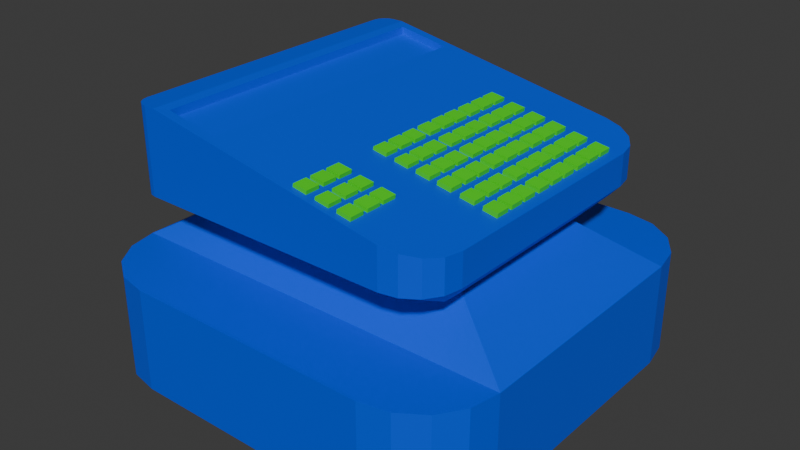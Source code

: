 # Source: RashCegister.blend  (saved by Blender 4.3.32; exported with 4.5.12 LTS)
import bpy
from mathutils import Matrix  # noqa: F401  (used for matrix-valued properties, if any)

bpy.ops.wm.read_factory_settings(use_empty=True)
scene = bpy.context.scene
scene.name = 'Scene'

# ---- collections
col_collection = bpy.data.collections.new('Collection'); scene.collection.children.link(col_collection)

# ---- materials (node trees are filled in below, after node groups)
mat_redgster = bpy.data.materials.new('Redgster')
mat_keys = bpy.data.materials.new('Keys')

# ---- material node trees
mat_redgster.use_nodes = True; mat_redgster.node_tree.nodes.clear()
_N = mat_redgster.node_tree.nodes; _L = mat_redgster.node_tree.links
n0 = _N.new('ShaderNodeBsdfPrincipled'); n0.name = 'Principled BSDF'; n0.location = (10, 300)
n0.inputs[0].default_value = (0.0, 0.08278, 0.8001, 1.0)
n1 = _N.new('ShaderNodeOutputMaterial'); n1.name = 'Material Output'; n1.location = (300, 300)
_L.new(n0.outputs[0], n1.inputs[0])
n1.is_active_output = True
mat_keys.use_nodes = True; mat_keys.node_tree.nodes.clear()
_N = mat_keys.node_tree.nodes; _L = mat_keys.node_tree.links
n0 = _N.new('ShaderNodeBsdfPrincipled'); n0.name = 'Principled BSDF'; n0.location = (10, 300)
n0.inputs[0].default_value = (0.04632, 0.8001, 0.0, 1.0)
n1 = _N.new('ShaderNodeOutputMaterial'); n1.name = 'Material Output'; n1.location = (300, 300)
_L.new(n0.outputs[0], n1.inputs[0])
n1.is_active_output = True

# ---- world
world_world = bpy.data.worlds.new('World'); scene.world = world_world
world_world.use_nodes = True; world_world.node_tree.nodes.clear()
_N = world_world.node_tree.nodes; _L = world_world.node_tree.links
n0 = _N.new('ShaderNodeOutputWorld'); n0.name = 'World Output'; n0.location = (300, 300)
n1 = _N.new('ShaderNodeBackground'); n1.name = 'Background'; n1.location = (10, 300)
n1.inputs[0].default_value = (0.05088, 0.05088, 0.05088, 1.0)
_L.new(n1.outputs[0], n0.inputs[0])
n0.is_active_output = True
world_world.color = (0.05088, 0.05088, 0.05088)
world_world.sun_shadow_jitter_overblur = 0.0

# ---- meshes
me_cube_002 = bpy.data.meshes.new('Cube.002')
me_cube_002.from_pydata([(-0.6212, -1.0, -0.09126), (-1.0, -0.6212, -0.09126), (-0.7661, -0.9712, -0.09126), (-0.889, -0.889, -0.09126), (-0.9712, -0.7661, -0.09126), (-1.0, -0.6212, 0.4219), (-0.6212, -1.0, 0.4219), (-0.9712, -0.7661, 0.4219), (-0.889, -0.889, 0.4219), (-0.7661, -0.9712, 0.4219), (-1.0, 0.6212, -0.09126), (-0.6212, 1.0, -0.09126), (-0.9712, 0.7661, -0.09126), (-0.889, 0.889, -0.09126), (-0.7661, 0.9712, -0.09126), (-0.6212, 1.0, 0.4219), (-1.0, 0.6212, 0.4219), (-0.7661, 0.9712, 0.4219), (-0.889, 0.889, 0.4219), (-0.9712, 0.7661, 0.4219), (1.0, -0.6212, -0.09126), (0.6212, -1.0, -0.09126), (0.9712, -0.7661, -0.09126), (0.889, -0.889, -0.09126), (0.7661, -0.9712, -0.09126), (0.6212, -1.0, 0.4219), (1.0, -0.6212, 0.4219), (0.7661, -0.9712, 0.4219), (0.889, -0.889, 0.4219), (0.9712, -0.7661, 0.4219), (0.6212, 1.0, -0.09126), (1.0, 0.6212, -0.09126), (0.7661, 0.9712, -0.09126), (0.889, 0.889, -0.09126), (0.9712, 0.7661, -0.09126), (1.0, 0.6212, 0.4219), (0.6212, 1.0, 0.4219), (0.9712, 0.7661, 0.4219), (0.889, 0.889, 0.4219), (0.7661, 0.9712, 0.4219), (-0.6536, -0.406, 0.6261), (-0.6536, 0.406, 0.6261), (0.6536, -0.406, 0.6261), (0.6536, 0.406, 0.6261), (0.1106, -0.2309, 1.063), (0.09972, -0.2309, 0.9925), (0.1106, -0.3027, 1.063), (0.09972, -0.3027, 0.9925), (-0.5218, 1.0, -0.09126), (-0.5218, -1.0, -0.09126), (-0.5218, -1.0, 0.4219), (-0.5218, 1.0, 0.4219), (-0.6436, -0.9712, 0.4219), (-0.7469, -0.889, 0.4219), (-0.8158, -0.7661, 0.4219), (-0.8401, -0.6212, 0.4219), (-0.8401, 0.6212, 0.4219), (-0.8158, 0.7661, 0.4219), (-0.7469, 0.889, 0.4219), (-0.6436, 0.9712, 0.4219), (-0.6436, 0.9712, -0.09126), (-0.7469, 0.889, -0.09126), (-0.8158, 0.7661, -0.09126), (-0.8401, 0.6212, -0.09126), (-0.8401, -0.6212, -0.09126), (-0.8158, -0.7661, -0.09126), (-0.7469, -0.889, -0.09126), (-0.6436, -0.9712, -0.09126), (-0.549, -0.406, 0.6261), (-0.549, 0.406, 0.6261), (-0.6561, -0.8008, 0.7666), (-0.6561, 0.8008, 0.7666), (-0.6095, -0.7536, 1.176), (-0.6095, 0.7536, 1.176), (0.04967, 1.0, -0.09126), (0.06126, -0.9712, 0.4219), (0.07109, -0.889, 0.4219), (0.07766, -0.7661, 0.4219), (0.07997, -0.6212, 0.4219), (0.07997, 0.6212, 0.4219), (0.07766, 0.7661, 0.4219), (0.07109, 0.889, 0.4219), (0.06126, 0.9712, 0.4219), (0.06126, 0.9712, -0.09126), (0.07109, 0.889, -0.09126), (0.07766, 0.7661, -0.09126), (0.07997, 0.6212, -0.09126), (0.07997, -0.6212, -0.09126), (0.07766, -0.7661, -0.09126), (0.07109, -0.889, -0.09126), (0.06126, -0.9712, -0.09126), (0.05226, -0.406, 0.6261), (0.05226, 0.406, 0.6261), (0.06245, -0.8008, 0.7666), (0.06245, 0.8008, 0.7666), (0.06245, -0.8008, 1.055), (0.06245, 0.8008, 1.055), (0.04967, -1.0, -0.09126), (0.04967, -1.0, 0.4219), (0.04967, 1.0, 0.4219), (-0.2361, -1.0, -0.09126), (-0.2361, -1.0, 0.4219), (-0.2361, 1.0, 0.4219), (-0.2361, 1.0, -0.09126), (-0.2912, -0.9712, 0.4219), (-0.3379, -0.889, 0.4219), (-0.3691, -0.7661, 0.4219), (-0.3801, -0.6212, 0.4219), (-0.3801, 0.6212, 0.4219), (-0.3691, 0.7661, 0.4219), (-0.3379, 0.889, 0.4219), (-0.2912, 0.9712, 0.4219), (-0.2912, 0.9712, -0.09126), (-0.3379, 0.889, -0.09126), (-0.3691, 0.7661, -0.09126), (-0.3801, 0.6212, -0.09126), (-0.3801, -0.6212, -0.09126), (-0.3691, -0.7661, -0.09126), (-0.3379, -0.889, -0.09126), (-0.2912, -0.9712, -0.09126), (-0.2484, -0.406, 0.6261), (-0.2484, 0.406, 0.6261), (-0.2968, -0.8008, 0.7666), (-0.2968, 0.8008, 0.7666), (-0.3433, -0.7536, 1.128), (-0.3433, 0.7536, 1.128), (-0.6561, -0.8008, 1.185), (-0.6561, 0.8008, 1.185), (-0.2968, -0.8008, 1.12), (-0.2968, 0.8008, 1.12), (-0.6095, -0.7536, 1.138), (-0.6095, 0.7536, 1.138), (-0.3433, -0.7536, 1.09), (-0.3433, 0.7536, 1.09), (0.09972, -0.7679, 0.9925), (0.1106, -0.7679, 1.063), (0.09972, -0.6961, 0.9925), (0.1106, -0.6961, 1.063), (0.1707, -0.7679, 0.9816), (0.1816, -0.7679, 1.053), (0.1707, -0.6961, 0.9816), (0.1816, -0.6961, 1.053), (0.09972, -0.673, 0.9925), (0.1106, -0.673, 1.063), (0.09972, -0.6012, 0.9925), (0.1106, -0.6012, 1.063), (0.1707, -0.673, 0.9816), (0.1816, -0.673, 1.053), (0.1707, -0.6012, 0.9816), (0.1816, -0.6012, 1.053), (0.09972, -0.5833, 0.9925), (0.1106, -0.5833, 1.063), (0.09972, -0.5115, 0.9925), (0.1106, -0.5115, 1.063), (0.1707, -0.5833, 0.9816), (0.1816, -0.5833, 1.053), (0.1707, -0.5115, 0.9816), (0.1816, -0.5115, 1.053), (0.295, -0.5115, 1.032), (0.2841, -0.5115, 0.9605), (0.295, -0.5833, 1.032), (0.2841, -0.5833, 0.9605), (0.224, -0.5115, 1.042), (0.2131, -0.5115, 0.9714), (0.224, -0.5833, 1.042), (0.2131, -0.5833, 0.9714), (0.295, -0.6012, 1.032), (0.2841, -0.6012, 0.9605), (0.295, -0.673, 1.032), (0.2841, -0.673, 0.9605), (0.224, -0.6012, 1.042), (0.2131, -0.6012, 0.9714), (0.224, -0.673, 1.042), (0.2131, -0.673, 0.9714), (0.295, -0.6961, 1.032), (0.2841, -0.6961, 0.9605), (0.295, -0.7679, 1.032), (0.2841, -0.7679, 0.9605), (0.224, -0.6961, 1.042), (0.2131, -0.6961, 0.9714), (0.224, -0.7679, 1.042), (0.2131, -0.7679, 0.9714), (0.4058, -0.5115, 1.013), (0.3949, -0.5115, 0.9421), (0.4058, -0.5833, 1.013), (0.3949, -0.5833, 0.9421), (0.3348, -0.5115, 1.024), (0.3239, -0.5115, 0.953), (0.3348, -0.5833, 1.024), (0.3239, -0.5833, 0.953), (0.4058, -0.6012, 1.013), (0.3949, -0.6012, 0.9421), (0.4058, -0.673, 1.013), (0.3949, -0.673, 0.9421), (0.3348, -0.6012, 1.024), (0.3239, -0.6012, 0.953), (0.3348, -0.673, 1.024), (0.3239, -0.673, 0.953), (0.4058, -0.6961, 1.013), (0.3949, -0.6961, 0.9421), (0.4058, -0.7679, 1.013), (0.3949, -0.7679, 0.9421), (0.3348, -0.6961, 1.024), (0.3239, -0.6961, 0.953), (0.3348, -0.7679, 1.024), (0.3239, -0.7679, 0.953), (0.7809, -0.5787, 0.7666), (0.5588, -0.8008, 0.7666), (0.7163, -0.6006, 0.6953), (0.764, -0.6637, 0.7666), (0.7159, -0.7358, 0.7666), (0.6438, -0.7839, 0.7666), (0.5588, 0.8008, 0.7666), (0.7809, 0.5787, 0.7666), (0.7163, 0.6006, 0.6953), (0.6438, 0.7839, 0.7666), (0.7159, 0.7358, 0.7666), (0.764, 0.6637, 0.7666), (0.5588, -0.8008, 0.965), (0.7809, -0.5787, 0.9249), (0.6438, -0.7839, 0.9497), (0.7159, -0.7358, 0.9366), (0.764, -0.6637, 0.9279), (0.7809, 0.5787, 0.9249), (0.5588, 0.8008, 0.965), (0.764, 0.6637, 0.9279), (0.7159, 0.7358, 0.9366), (0.6438, 0.7839, 0.9497), (-0.7112, -0.8008, 0.7666), (-0.7809, -0.7311, 0.7666), (-0.7607, -0.7379, 0.7442), (-0.7379, -0.7955, 0.7666), (-0.7605, -0.7804, 0.7666), (-0.7756, -0.7578, 0.7666), (-0.7809, 0.7311, 0.7666), (-0.7112, 0.8008, 0.7666), (-0.7607, 0.7379, 0.7442), (-0.7756, 0.7578, 0.7666), (-0.7605, 0.7804, 0.7666), (-0.7379, 0.7955, 0.7666), (-0.7809, -0.7311, 1.185), (-0.7112, -0.8008, 1.185), (-0.7756, -0.7578, 1.185), (-0.7605, -0.7804, 1.185), (-0.7379, -0.7955, 1.185), (-0.7112, 0.8008, 1.185), (-0.7809, 0.7311, 1.185), (-0.7379, 0.7955, 1.185), (-0.7605, 0.7804, 1.185), (-0.7756, 0.7578, 1.185), (0.1707, -0.3027, 0.9816), (0.1816, -0.3027, 1.053), (0.1707, -0.2309, 0.9816), (0.1816, -0.2309, 1.053), (0.09972, -0.2078, 0.9925), (0.1106, -0.2078, 1.063), (0.09972, -0.136, 0.9925), (0.1106, -0.136, 1.063), (0.1707, -0.2078, 0.9816), (0.1816, -0.2078, 1.053), (0.1707, -0.136, 0.9816), (0.1816, -0.136, 1.053), (0.09972, -0.118, 0.9925), (0.1106, -0.118, 1.063), (0.09972, -0.04622, 0.9925), (0.1106, -0.04622, 1.063), (0.1707, -0.118, 0.9816), (0.1816, -0.118, 1.053), (0.1707, -0.04622, 0.9816), (0.1816, -0.04622, 1.053), (0.295, -0.04622, 1.032), (0.2841, -0.04622, 0.9605), (0.295, -0.118, 1.032), (0.2841, -0.118, 0.9605), (0.224, -0.04622, 1.042), (0.2131, -0.04622, 0.9714), (0.224, -0.118, 1.042), (0.2131, -0.118, 0.9714), (0.295, -0.136, 1.032), (0.2841, -0.136, 0.9605), (0.295, -0.2078, 1.032), (0.2841, -0.2078, 0.9605), (0.224, -0.136, 1.042), (0.2131, -0.136, 0.9714), (0.224, -0.2078, 1.042), (0.2131, -0.2078, 0.9714), (0.295, -0.2309, 1.032), (0.2841, -0.2309, 0.9605), (0.295, -0.3027, 1.032), (0.2841, -0.3027, 0.9605), (0.224, -0.2309, 1.042), (0.2131, -0.2309, 0.9714), (0.224, -0.3027, 1.042), (0.2131, -0.3027, 0.9714), (0.4058, -0.04622, 1.013), (0.3949, -0.04622, 0.9421), (0.4058, -0.118, 1.013), (0.3949, -0.118, 0.9421), (0.3348, -0.04622, 1.024), (0.3239, -0.04622, 0.953), (0.3348, -0.118, 1.024), (0.3239, -0.118, 0.953), (0.4058, -0.136, 1.013), (0.3949, -0.136, 0.9421), (0.4058, -0.2078, 1.013), (0.3949, -0.2078, 0.9421), (0.3348, -0.136, 1.024), (0.3239, -0.136, 0.953), (0.3348, -0.2078, 1.024), (0.3239, -0.2078, 0.953), (0.4058, -0.2309, 1.013), (0.3949, -0.2309, 0.9421), (0.4058, -0.3027, 1.013), (0.3949, -0.3027, 0.9421), (0.3348, -0.2309, 1.024), (0.3239, -0.2309, 0.953), (0.3348, -0.3027, 1.024), (0.3239, -0.3027, 0.953), (0.1106, 0.05715, 1.063), (0.09972, 0.05715, 0.9925), (0.1106, -0.01464, 1.063), (0.09972, -0.01464, 0.9925), (0.1707, -0.01464, 0.9816), (0.1816, -0.01464, 1.053), (0.1707, 0.05715, 0.9816), (0.1816, 0.05715, 1.053), (0.09972, 0.08025, 0.9925), (0.1106, 0.08025, 1.063), (0.09972, 0.152, 0.9925), (0.1106, 0.152, 1.063), (0.1707, 0.08025, 0.9816), (0.1816, 0.08025, 1.053), (0.1707, 0.152, 0.9816), (0.1816, 0.152, 1.053), (0.09972, 0.17, 0.9925), (0.1106, 0.17, 1.063), (0.09972, 0.2418, 0.9925), (0.1106, 0.2418, 1.063), (0.1707, 0.17, 0.9816), (0.1816, 0.17, 1.053), (0.1707, 0.2418, 0.9816), (0.1816, 0.2418, 1.053), (0.295, 0.2418, 1.032), (0.2841, 0.2418, 0.9605), (0.295, 0.17, 1.032), (0.2841, 0.17, 0.9605), (0.224, 0.2418, 1.042), (0.2131, 0.2418, 0.9714), (0.224, 0.17, 1.042), (0.2131, 0.17, 0.9714), (0.295, 0.152, 1.032), (0.2841, 0.152, 0.9605), (0.295, 0.08025, 1.032), (0.2841, 0.08025, 0.9605), (0.224, 0.152, 1.042), (0.2131, 0.152, 0.9714), (0.224, 0.08025, 1.042), (0.2131, 0.08025, 0.9714), (0.295, 0.05715, 1.032), (0.2841, 0.05715, 0.9605), (0.295, -0.01464, 1.032), (0.2841, -0.01464, 0.9605), (0.224, 0.05715, 1.042), (0.2131, 0.05715, 0.9714), (0.224, -0.01464, 1.042), (0.2131, -0.01464, 0.9714), (0.4058, 0.2418, 1.013), (0.3949, 0.2418, 0.9421), (0.4058, 0.17, 1.013), (0.3949, 0.17, 0.9421), (0.3348, 0.2418, 1.024), (0.3239, 0.2418, 0.953), (0.3348, 0.17, 1.024), (0.3239, 0.17, 0.953), (0.4058, 0.152, 1.013), (0.3949, 0.152, 0.9421), (0.4058, 0.08025, 1.013), (0.3949, 0.08025, 0.9421), (0.3348, 0.152, 1.024), (0.3239, 0.152, 0.953), (0.3348, 0.08025, 1.024), (0.3239, 0.08025, 0.953), (0.4058, 0.05715, 1.013), (0.3949, 0.05715, 0.9421), (0.4058, -0.01464, 1.013), (0.3949, -0.01464, 0.9421), (0.3348, 0.05715, 1.024), (0.3239, 0.05715, 0.953), (0.3348, -0.01464, 1.024), (0.3239, -0.01464, 0.953), (0.4429, -0.2309, 1.007), (0.432, -0.2309, 0.9356), (0.4429, -0.3027, 1.007), (0.432, -0.3027, 0.9356), (0.503, -0.3027, 0.9247), (0.5139, -0.3027, 0.9956), (0.503, -0.2309, 0.9247), (0.5139, -0.2309, 0.9956), (0.432, -0.2078, 0.9356), (0.4429, -0.2078, 1.007), (0.432, -0.136, 0.9356), (0.4429, -0.136, 1.007), (0.503, -0.2078, 0.9247), (0.5139, -0.2078, 0.9956), (0.503, -0.136, 0.9247), (0.5139, -0.136, 0.9956), (0.432, -0.118, 0.9356), (0.4429, -0.118, 1.007), (0.432, -0.04622, 0.9356), (0.4429, -0.04622, 1.007), (0.503, -0.118, 0.9247), (0.5139, -0.118, 0.9956), (0.503, -0.04622, 0.9247), (0.5139, -0.04622, 0.9956), (0.6273, -0.04622, 0.9745), (0.6164, -0.04622, 0.9036), (0.6273, -0.118, 0.9745), (0.6164, -0.118, 0.9036), (0.5563, -0.04622, 0.9854), (0.5455, -0.04622, 0.9145), (0.5563, -0.118, 0.9854), (0.5455, -0.118, 0.9145), (0.6273, -0.136, 0.9745), (0.6164, -0.136, 0.9036), (0.6273, -0.2078, 0.9745), (0.6164, -0.2078, 0.9036), (0.5563, -0.136, 0.9854), (0.5455, -0.136, 0.9145), (0.5563, -0.2078, 0.9854), (0.5455, -0.2078, 0.9145), (0.6273, -0.2309, 0.9745), (0.6164, -0.2309, 0.9036), (0.6273, -0.3027, 0.9745), (0.6164, -0.3027, 0.9036), (0.5563, -0.2309, 0.9854), (0.5455, -0.2309, 0.9145), (0.5563, -0.3027, 0.9854), (0.5455, -0.3027, 0.9145), (0.7381, -0.04622, 0.9561), (0.7272, -0.04622, 0.8851), (0.7381, -0.118, 0.9561), (0.7272, -0.118, 0.8851), (0.6671, -0.04622, 0.967), (0.6562, -0.04622, 0.896), (0.6671, -0.118, 0.967), (0.6562, -0.118, 0.896), (0.7381, -0.136, 0.9561), (0.7272, -0.136, 0.8851), (0.7381, -0.2078, 0.9561), (0.7272, -0.2078, 0.8851), (0.6671, -0.136, 0.967), (0.6562, -0.136, 0.896), (0.6671, -0.2078, 0.967), (0.6562, -0.2078, 0.896), (0.7381, -0.2309, 0.9561), (0.7272, -0.2309, 0.8851), (0.7381, -0.3027, 0.9561), (0.7272, -0.3027, 0.8851), (0.6671, -0.2309, 0.967), (0.6562, -0.2309, 0.896), (0.6671, -0.3027, 0.967), (0.6562, -0.3027, 0.896), (0.4429, 0.05715, 1.007), (0.432, 0.05715, 0.9356), (0.4429, -0.01464, 1.007), (0.432, -0.01464, 0.9356), (0.503, -0.01464, 0.9247), (0.5139, -0.01464, 0.9956), (0.503, 0.05715, 0.9247), (0.5139, 0.05715, 0.9956), (0.432, 0.08025, 0.9356), (0.4429, 0.08025, 1.007), (0.432, 0.152, 0.9356), (0.4429, 0.152, 1.007), (0.503, 0.08025, 0.9247), (0.5139, 0.08025, 0.9956), (0.503, 0.152, 0.9247), (0.5139, 0.152, 0.9956), (0.432, 0.17, 0.9356), (0.4429, 0.17, 1.007), (0.432, 0.2418, 0.9356), (0.4429, 0.2418, 1.007), (0.503, 0.17, 0.9247), (0.5139, 0.17, 0.9956), (0.503, 0.2418, 0.9247), (0.5139, 0.2418, 0.9956), (0.6273, 0.2418, 0.9745), (0.6164, 0.2418, 0.9036), (0.6273, 0.17, 0.9745), (0.6164, 0.17, 0.9036), (0.5563, 0.2418, 0.9854), (0.5455, 0.2418, 0.9145), (0.5563, 0.17, 0.9854), (0.5455, 0.17, 0.9145), (0.6273, 0.152, 0.9745), (0.6164, 0.152, 0.9036), (0.6273, 0.08025, 0.9745), (0.6164, 0.08025, 0.9036), (0.5563, 0.152, 0.9854), (0.5455, 0.152, 0.9145), (0.5563, 0.08025, 0.9854), (0.5455, 0.08025, 0.9145), (0.6273, 0.05715, 0.9745), (0.6164, 0.05715, 0.9036), (0.6273, -0.01464, 0.9745), (0.6164, -0.01464, 0.9036), (0.5563, 0.05715, 0.9854), (0.5455, 0.05715, 0.9145), (0.5563, -0.01464, 0.9854), (0.5455, -0.01464, 0.9145), (0.7381, 0.2418, 0.9561), (0.7272, 0.2418, 0.8851), (0.7381, 0.17, 0.9561), (0.7272, 0.17, 0.8851), (0.6671, 0.2418, 0.967), (0.6562, 0.2418, 0.896), (0.6671, 0.17, 0.967), (0.6562, 0.17, 0.896), (0.7381, 0.152, 0.9561), (0.7272, 0.152, 0.8851), (0.7381, 0.08025, 0.9561), (0.7272, 0.08025, 0.8851), (0.6671, 0.152, 0.967), (0.6562, 0.152, 0.896), (0.6671, 0.08025, 0.967), (0.6562, 0.08025, 0.896), (0.7381, 0.05715, 0.9561), (0.7272, 0.05715, 0.8851), (0.7381, -0.01464, 0.9561), (0.7272, -0.01464, 0.8851), (0.6671, 0.05715, 0.967), (0.6562, 0.05715, 0.896), (0.6671, -0.01464, 0.967), (0.6562, -0.01464, 0.896), (0.1106, 0.342, 1.063), (0.09972, 0.342, 0.9925), (0.1106, 0.2702, 1.063), (0.09972, 0.2702, 0.9925), (0.1707, 0.2702, 0.9816), (0.1816, 0.2702, 1.053), (0.1707, 0.342, 0.9816), (0.1816, 0.342, 1.053), (0.09972, 0.3651, 0.9925), (0.1106, 0.3651, 1.063), (0.09972, 0.4369, 0.9925), (0.1106, 0.4369, 1.063), (0.1707, 0.3651, 0.9816), (0.1816, 0.3651, 1.053), (0.1707, 0.4369, 0.9816), (0.1816, 0.4369, 1.053), (0.09972, 0.4549, 0.9925), (0.1106, 0.4549, 1.063), (0.09972, 0.5266, 0.9925), (0.1106, 0.5266, 1.063), (0.1707, 0.4549, 0.9816), (0.1816, 0.4549, 1.053), (0.1707, 0.5266, 0.9816), (0.1816, 0.5266, 1.053), (0.295, 0.5266, 1.032), (0.2841, 0.5266, 0.9605), (0.295, 0.4549, 1.032), (0.2841, 0.4549, 0.9605), (0.224, 0.5266, 1.042), (0.2131, 0.5266, 0.9714), (0.224, 0.4549, 1.042), (0.2131, 0.4549, 0.9714), (0.295, 0.4369, 1.032), (0.2841, 0.4369, 0.9605), (0.295, 0.3651, 1.032), (0.2841, 0.3651, 0.9605), (0.224, 0.4369, 1.042), (0.2131, 0.4369, 0.9714), (0.224, 0.3651, 1.042), (0.2131, 0.3651, 0.9714), (0.295, 0.342, 1.032), (0.2841, 0.342, 0.9605), (0.295, 0.2702, 1.032), (0.2841, 0.2702, 0.9605), (0.224, 0.342, 1.042), (0.2131, 0.342, 0.9714), (0.224, 0.2702, 1.042), (0.2131, 0.2702, 0.9714), (0.4058, 0.5266, 1.013), (0.3949, 0.5266, 0.9421), (0.4058, 0.4549, 1.013), (0.3949, 0.4549, 0.9421), (0.3348, 0.5266, 1.024), (0.3239, 0.5266, 0.953), (0.3348, 0.4549, 1.024), (0.3239, 0.4549, 0.953), (0.4058, 0.4369, 1.013), (0.3949, 0.4369, 0.9421), (0.4058, 0.3651, 1.013), (0.3949, 0.3651, 0.9421), (0.3348, 0.4369, 1.024), (0.3239, 0.4369, 0.953), (0.3348, 0.3651, 1.024), (0.3239, 0.3651, 0.953), (0.4058, 0.342, 1.013), (0.3949, 0.342, 0.9421), (0.4058, 0.2702, 1.013), (0.3949, 0.2702, 0.9421), (0.3348, 0.342, 1.024), (0.3239, 0.342, 0.953), (0.3348, 0.2702, 1.024), (0.3239, 0.2702, 0.953), (0.4429, 0.342, 1.007), (0.432, 0.342, 0.9356), (0.4429, 0.2702, 1.007), (0.432, 0.2702, 0.9356), (0.503, 0.2702, 0.9247), (0.5139, 0.2702, 0.9956), (0.503, 0.342, 0.9247), (0.5139, 0.342, 0.9956), (0.432, 0.3651, 0.9356), (0.4429, 0.3651, 1.007), (0.432, 0.4369, 0.9356), (0.4429, 0.4369, 1.007), (0.503, 0.3651, 0.9247), (0.5139, 0.3651, 0.9956), (0.503, 0.4369, 0.9247), (0.5139, 0.4369, 0.9956), (0.432, 0.4549, 0.9356), (0.4429, 0.4549, 1.007), (0.432, 0.5266, 0.9356), (0.4429, 0.5266, 1.007), (0.503, 0.4549, 0.9247), (0.5139, 0.4549, 0.9956), (0.503, 0.5266, 0.9247), (0.5139, 0.5266, 0.9956), (0.6273, 0.5266, 0.9745), (0.6164, 0.5266, 0.9036), (0.6273, 0.4549, 0.9745), (0.6164, 0.4549, 0.9036), (0.5563, 0.5266, 0.9854), (0.5455, 0.5266, 0.9145), (0.5563, 0.4549, 0.9854), (0.5455, 0.4549, 0.9145), (0.6273, 0.4369, 0.9745), (0.6164, 0.4369, 0.9036), (0.6273, 0.3651, 0.9745), (0.6164, 0.3651, 0.9036), (0.5563, 0.4369, 0.9854), (0.5455, 0.4369, 0.9145), (0.5563, 0.3651, 0.9854), (0.5455, 0.3651, 0.9145), (0.6273, 0.342, 0.9745), (0.6164, 0.342, 0.9036), (0.6273, 0.2702, 0.9745), (0.6164, 0.2702, 0.9036), (0.5563, 0.342, 0.9854), (0.5455, 0.342, 0.9145), (0.5563, 0.2702, 0.9854), (0.5455, 0.2702, 0.9145), (0.7381, 0.5266, 0.9561), (0.7272, 0.5266, 0.8851), (0.7381, 0.4549, 0.9561), (0.7272, 0.4549, 0.8851), (0.6671, 0.5266, 0.967), (0.6562, 0.5266, 0.896), (0.6671, 0.4549, 0.967), (0.6562, 0.4549, 0.896), (0.7381, 0.4369, 0.9561), (0.7272, 0.4369, 0.8851), (0.7381, 0.3651, 0.9561), (0.7272, 0.3651, 0.8851), (0.6671, 0.4369, 0.967), (0.6562, 0.4369, 0.896), (0.6671, 0.3651, 0.967), (0.6562, 0.3651, 0.896), (0.7381, 0.342, 0.9561), (0.7272, 0.342, 0.8851), (0.7381, 0.2702, 0.9561), (0.7272, 0.2702, 0.8851), (0.6671, 0.342, 0.967), (0.6562, 0.342, 0.896), (0.6671, 0.2702, 0.967), (0.6562, 0.2702, 0.896), (-0.6561, 0.5676, 1.185), (0.06245, 0.5676, 1.055), (-0.2968, 0.5676, 1.12), (-0.6095, 0.5341, 1.176), (-0.3433, 0.5341, 1.128), (-0.6095, 0.5341, 1.138), (-0.3433, 0.5341, 1.09), (0.3106, 0.8008, 0.7666), (0.3106, 0.8008, 1.01), (0.3354, 1.0, -0.09126), (0.4137, -0.9712, 0.4219), (0.4801, -0.889, 0.4219), (0.5244, -0.7661, 0.4219), (0.54, -0.6212, 0.4219), (0.54, 0.6212, 0.4219), (0.5244, 0.7661, 0.4219), (0.4801, 0.889, 0.4219), (0.4137, 0.9712, 0.4219), (0.4137, 0.9712, -0.09126), (0.4801, 0.889, -0.09126), (0.5244, 0.7661, -0.09126), (0.54, 0.6212, -0.09126), (0.54, -0.6212, -0.09126), (0.5244, -0.7661, -0.09126), (0.4801, -0.889, -0.09126), (0.4137, -0.9712, -0.09126), (0.3529, -0.406, 0.6261), (0.3529, 0.406, 0.6261), (0.3354, -1.0, -0.09126), (0.3354, -1.0, 0.4219), (0.3354, 1.0, 0.4219), (0.3106, -0.8008, 0.7666), (0.3106, -0.8008, 1.01), (-0.6561, -0.5568, 1.185), (0.06245, -0.5568, 1.055), (-0.2968, -0.5568, 1.12), (-0.6095, -0.5239, 1.176), (-0.3433, -0.5239, 1.128), (-0.6095, -0.5239, 1.138), (-0.3433, -0.5239, 1.09)], [], [(49, 50, 6, 0), (31, 35, 26, 20), (707, 25, 27, 688), (1, 5, 16, 10), (687, 708, 36, 30), (0, 6, 9, 2), (2, 9, 8, 3), (3, 8, 7, 4), (4, 7, 5, 1), (15, 11, 14, 17), (17, 14, 13, 18), (18, 13, 12, 19), (19, 12, 10, 16), (35, 31, 34, 37), (37, 34, 33, 38), (38, 33, 32, 39), (39, 32, 30, 36), (25, 21, 24, 27), (27, 24, 23, 28), (28, 23, 22, 29), (29, 22, 20, 26), (687, 30, 32, 696), (688, 27, 28, 689), (689, 28, 29, 690), (690, 29, 26, 691), (56, 16, 41, 69), (692, 35, 37, 693), (693, 37, 38, 694), (694, 38, 39, 695), (695, 39, 36, 708), (696, 32, 33, 697), (697, 33, 34, 698), (698, 34, 31, 699), (700, 699, 31, 20), (700, 20, 22, 701), (701, 22, 23, 702), (702, 23, 24, 703), (703, 24, 21, 706), (71, 235, 245, 127), (26, 35, 43, 42), (16, 5, 40, 41), (691, 26, 42, 704), (685, 94, 96, 686), (709, 207, 218, 710), (42, 43, 214, 213, 206, 208), (40, 68, 70, 228, 230), (228, 70, 126, 241), (245, 247, 248, 249, 246, 240, 242, 243, 244, 241, 126, 711, 678, 127), (704, 42, 208, 207, 709), (123, 71, 127, 129), (47, 46, 44, 45), (69, 41, 236, 235, 71), (41, 40, 230, 229, 234, 236), (5, 55, 68, 40), (121, 69, 71, 123), (2, 67, 49, 0), (3, 66, 67, 2), (4, 65, 66, 3), (1, 64, 65, 4), (1, 10, 63, 64), (12, 62, 63, 10), (13, 61, 62, 12), (14, 60, 61, 13), (17, 59, 51, 15), (18, 58, 59, 17), (19, 57, 58, 18), (16, 56, 57, 19), (108, 56, 69, 121), (7, 54, 55, 5), (8, 53, 54, 7), (9, 52, 53, 8), (11, 48, 60, 14), (11, 15, 51, 48), (6, 50, 52, 9), (100, 101, 50, 49), (706, 707, 98, 97), (692, 79, 92, 705), (712, 95, 710, 218), (705, 92, 94, 685), (713, 128, 95, 712), (120, 91, 93, 122), (122, 93, 95, 128), (107, 78, 91, 120), (119, 90, 97, 100), (118, 89, 90, 119), (117, 88, 89, 118), (116, 87, 88, 117), (116, 115, 86, 87), (114, 85, 86, 115), (113, 84, 85, 114), (112, 83, 84, 113), (111, 82, 99, 102), (110, 81, 82, 111), (109, 80, 81, 110), (108, 79, 80, 109), (106, 77, 78, 107), (105, 76, 77, 106), (104, 75, 76, 105), (103, 74, 83, 112), (103, 102, 99, 74), (101, 98, 75, 104), (50, 101, 104, 52), (48, 51, 102, 103), (48, 103, 112, 60), (52, 104, 105, 53), (53, 105, 106, 54), (54, 106, 107, 55), (56, 108, 109, 57), (57, 109, 110, 58), (58, 110, 111, 59), (59, 111, 102, 51), (60, 112, 113, 61), (61, 113, 114, 62), (62, 114, 115, 63), (64, 63, 115, 116), (64, 116, 117, 65), (65, 117, 118, 66), (66, 118, 119, 67), (67, 119, 100, 49), (55, 107, 120, 68), (70, 122, 128, 126), (68, 120, 122, 70), (125, 73, 131, 133), (97, 98, 101, 100), (79, 108, 121, 92), (92, 121, 123, 94), (94, 123, 129, 96), (681, 73, 127, 678), (124, 72, 126, 128), (73, 125, 129, 127), (715, 124, 128, 713), (716, 130, 132, 717), (714, 72, 130, 716), (682, 125, 133, 684), (72, 124, 132, 130), (134, 135, 137, 136), (136, 137, 141, 140), (140, 141, 139, 138), (138, 139, 135, 134), (136, 140, 138, 134), (141, 137, 135, 139), (142, 143, 145, 144), (144, 145, 149, 148), (148, 149, 147, 146), (146, 147, 143, 142), (144, 148, 146, 142), (149, 145, 143, 147), (150, 151, 153, 152), (152, 153, 157, 156), (156, 157, 155, 154), (154, 155, 151, 150), (152, 156, 154, 150), (157, 153, 151, 155), (163, 159, 161, 165), (163, 162, 158, 159), (165, 164, 162, 163), (161, 160, 164, 165), (158, 162, 164, 160), (159, 158, 160, 161), (171, 167, 169, 173), (171, 170, 166, 167), (173, 172, 170, 171), (169, 168, 172, 173), (166, 170, 172, 168), (167, 166, 168, 169), (179, 175, 177, 181), (179, 178, 174, 175), (181, 180, 178, 179), (177, 176, 180, 181), (174, 178, 180, 176), (175, 174, 176, 177), (187, 183, 185, 189), (187, 186, 182, 183), (189, 188, 186, 187), (185, 184, 188, 189), (182, 186, 188, 184), (183, 182, 184, 185), (195, 191, 193, 197), (195, 194, 190, 191), (197, 196, 194, 195), (193, 192, 196, 197), (190, 194, 196, 192), (191, 190, 192, 193), (203, 199, 201, 205), (203, 202, 198, 199), (205, 204, 202, 203), (201, 200, 204, 205), (198, 202, 204, 200), (199, 198, 200, 201), (206, 209, 208), (209, 210, 208), (210, 211, 208), (211, 207, 208), (212, 215, 214), (215, 216, 214), (216, 217, 214), (217, 213, 214), (206, 219, 222, 209), (209, 222, 221, 210), (210, 221, 220, 211), (211, 220, 218, 207), (223, 213, 217, 225), (225, 217, 216, 226), (226, 216, 215, 227), (227, 215, 212, 224), (206, 213, 223, 219), (228, 231, 230), (231, 232, 230), (232, 233, 230), (233, 229, 230), (234, 237, 236), (237, 238, 236), (238, 239, 236), (239, 235, 236), (240, 229, 233, 242), (242, 233, 232, 243), (243, 232, 231, 244), (244, 231, 228, 241), (245, 235, 239, 247), (247, 239, 238, 248), (248, 238, 237, 249), (249, 237, 234, 246), (234, 229, 240, 246), (45, 44, 253, 252), (252, 253, 251, 250), (250, 251, 46, 47), (45, 252, 250, 47), (253, 44, 46, 251), (254, 255, 257, 256), (256, 257, 261, 260), (260, 261, 259, 258), (258, 259, 255, 254), (256, 260, 258, 254), (261, 257, 255, 259), (262, 263, 265, 264), (264, 265, 269, 268), (268, 269, 267, 266), (266, 267, 263, 262), (264, 268, 266, 262), (269, 265, 263, 267), (275, 271, 273, 277), (275, 274, 270, 271), (277, 276, 274, 275), (273, 272, 276, 277), (270, 274, 276, 272), (271, 270, 272, 273), (283, 279, 281, 285), (283, 282, 278, 279), (285, 284, 282, 283), (281, 280, 284, 285), (278, 282, 284, 280), (279, 278, 280, 281), (291, 287, 289, 293), (291, 290, 286, 287), (293, 292, 290, 291), (289, 288, 292, 293), (286, 290, 292, 288), (287, 286, 288, 289), (299, 295, 297, 301), (299, 298, 294, 295), (301, 300, 298, 299), (297, 296, 300, 301), (294, 298, 300, 296), (295, 294, 296, 297), (307, 303, 305, 309), (307, 306, 302, 303), (309, 308, 306, 307), (305, 304, 308, 309), (302, 306, 308, 304), (303, 302, 304, 305), (315, 311, 313, 317), (315, 314, 310, 311), (317, 316, 314, 315), (313, 312, 316, 317), (310, 314, 316, 312), (311, 310, 312, 313), (321, 320, 318, 319), (319, 318, 325, 324), (324, 325, 323, 322), (322, 323, 320, 321), (319, 324, 322, 321), (325, 318, 320, 323), (326, 327, 329, 328), (328, 329, 333, 332), (332, 333, 331, 330), (330, 331, 327, 326), (328, 332, 330, 326), (333, 329, 327, 331), (334, 335, 337, 336), (336, 337, 341, 340), (340, 341, 339, 338), (338, 339, 335, 334), (336, 340, 338, 334), (341, 337, 335, 339), (347, 343, 345, 349), (347, 346, 342, 343), (349, 348, 346, 347), (345, 344, 348, 349), (342, 346, 348, 344), (343, 342, 344, 345), (355, 351, 353, 357), (355, 354, 350, 351), (357, 356, 354, 355), (353, 352, 356, 357), (350, 354, 356, 352), (351, 350, 352, 353), (363, 359, 361, 365), (363, 362, 358, 359), (365, 364, 362, 363), (361, 360, 364, 365), (358, 362, 364, 360), (359, 358, 360, 361), (371, 367, 369, 373), (371, 370, 366, 367), (373, 372, 370, 371), (369, 368, 372, 373), (366, 370, 372, 368), (367, 366, 368, 369), (379, 375, 377, 381), (379, 378, 374, 375), (381, 380, 378, 379), (377, 376, 380, 381), (374, 378, 380, 376), (375, 374, 376, 377), (387, 383, 385, 389), (387, 386, 382, 383), (389, 388, 386, 387), (385, 384, 388, 389), (382, 386, 388, 384), (383, 382, 384, 385), (393, 392, 390, 391), (391, 390, 397, 396), (396, 397, 395, 394), (394, 395, 392, 393), (391, 396, 394, 393), (397, 390, 392, 395), (398, 399, 401, 400), (400, 401, 405, 404), (404, 405, 403, 402), (402, 403, 399, 398), (400, 404, 402, 398), (405, 401, 399, 403), (406, 407, 409, 408), (408, 409, 413, 412), (412, 413, 411, 410), (410, 411, 407, 406), (408, 412, 410, 406), (413, 409, 407, 411), (419, 415, 417, 421), (419, 418, 414, 415), (421, 420, 418, 419), (417, 416, 420, 421), (414, 418, 420, 416), (415, 414, 416, 417), (427, 423, 425, 429), (427, 426, 422, 423), (429, 428, 426, 427), (425, 424, 428, 429), (422, 426, 428, 424), (423, 422, 424, 425), (435, 431, 433, 437), (435, 434, 430, 431), (437, 436, 434, 435), (433, 432, 436, 437), (430, 434, 436, 432), (431, 430, 432, 433), (443, 439, 441, 445), (443, 442, 438, 439), (445, 444, 442, 443), (441, 440, 444, 445), (438, 442, 444, 440), (439, 438, 440, 441), (451, 447, 449, 453), (451, 450, 446, 447), (453, 452, 450, 451), (449, 448, 452, 453), (446, 450, 452, 448), (447, 446, 448, 449), (459, 455, 457, 461), (459, 458, 454, 455), (461, 460, 458, 459), (457, 456, 460, 461), (454, 458, 460, 456), (455, 454, 456, 457), (465, 464, 462, 463), (463, 462, 469, 468), (468, 469, 467, 466), (466, 467, 464, 465), (463, 468, 466, 465), (469, 462, 464, 467), (470, 471, 473, 472), (472, 473, 477, 476), (476, 477, 475, 474), (474, 475, 471, 470), (472, 476, 474, 470), (477, 473, 471, 475), (478, 479, 481, 480), (480, 481, 485, 484), (484, 485, 483, 482), (482, 483, 479, 478), (480, 484, 482, 478), (485, 481, 479, 483), (491, 487, 489, 493), (491, 490, 486, 487), (493, 492, 490, 491), (489, 488, 492, 493), (486, 490, 492, 488), (487, 486, 488, 489), (499, 495, 497, 501), (499, 498, 494, 495), (501, 500, 498, 499), (497, 496, 500, 501), (494, 498, 500, 496), (495, 494, 496, 497), (507, 503, 505, 509), (507, 506, 502, 503), (509, 508, 506, 507), (505, 504, 508, 509), (502, 506, 508, 504), (503, 502, 504, 505), (515, 511, 513, 517), (515, 514, 510, 511), (517, 516, 514, 515), (513, 512, 516, 517), (510, 514, 516, 512), (511, 510, 512, 513), (523, 519, 521, 525), (523, 522, 518, 519), (525, 524, 522, 523), (521, 520, 524, 525), (518, 522, 524, 520), (519, 518, 520, 521), (531, 527, 529, 533), (531, 530, 526, 527), (533, 532, 530, 531), (529, 528, 532, 533), (526, 530, 532, 528), (527, 526, 528, 529), (537, 536, 534, 535), (535, 534, 541, 540), (540, 541, 539, 538), (538, 539, 536, 537), (535, 540, 538, 537), (541, 534, 536, 539), (542, 543, 545, 544), (544, 545, 549, 548), (548, 549, 547, 546), (546, 547, 543, 542), (544, 548, 546, 542), (549, 545, 543, 547), (550, 551, 553, 552), (552, 553, 557, 556), (556, 557, 555, 554), (554, 555, 551, 550), (552, 556, 554, 550), (557, 553, 551, 555), (563, 559, 561, 565), (563, 562, 558, 559), (565, 564, 562, 563), (561, 560, 564, 565), (558, 562, 564, 560), (559, 558, 560, 561), (571, 567, 569, 573), (571, 570, 566, 567), (573, 572, 570, 571), (569, 568, 572, 573), (566, 570, 572, 568), (567, 566, 568, 569), (579, 575, 577, 581), (579, 578, 574, 575), (581, 580, 578, 579), (577, 576, 580, 581), (574, 578, 580, 576), (575, 574, 576, 577), (587, 583, 585, 589), (587, 586, 582, 583), (589, 588, 586, 587), (585, 584, 588, 589), (582, 586, 588, 584), (583, 582, 584, 585), (595, 591, 593, 597), (595, 594, 590, 591), (597, 596, 594, 595), (593, 592, 596, 597), (590, 594, 596, 592), (591, 590, 592, 593), (603, 599, 601, 605), (603, 602, 598, 599), (605, 604, 602, 603), (601, 600, 604, 605), (598, 602, 604, 600), (599, 598, 600, 601), (609, 608, 606, 607), (607, 606, 613, 612), (612, 613, 611, 610), (610, 611, 608, 609), (607, 612, 610, 609), (613, 606, 608, 611), (614, 615, 617, 616), (616, 617, 621, 620), (620, 621, 619, 618), (618, 619, 615, 614), (616, 620, 618, 614), (621, 617, 615, 619), (622, 623, 625, 624), (624, 625, 629, 628), (628, 629, 627, 626), (626, 627, 623, 622), (624, 628, 626, 622), (629, 625, 623, 627), (635, 631, 633, 637), (635, 634, 630, 631), (637, 636, 634, 635), (633, 632, 636, 637), (630, 634, 636, 632), (631, 630, 632, 633), (643, 639, 641, 645), (643, 642, 638, 639), (645, 644, 642, 643), (641, 640, 644, 645), (638, 642, 644, 640), (639, 638, 640, 641), (651, 647, 649, 653), (651, 650, 646, 647), (653, 652, 650, 651), (649, 648, 652, 653), (646, 650, 652, 648), (647, 646, 648, 649), (659, 655, 657, 661), (659, 658, 654, 655), (661, 660, 658, 659), (657, 656, 660, 661), (654, 658, 660, 656), (655, 654, 656, 657), (667, 663, 665, 669), (667, 666, 662, 663), (669, 668, 666, 667), (665, 664, 668, 669), (662, 666, 668, 664), (663, 662, 664, 665), (675, 671, 673, 677), (675, 674, 670, 671), (677, 676, 674, 675), (673, 672, 676, 677), (670, 674, 676, 672), (671, 670, 672, 673), (715, 682, 684, 717), (73, 681, 683, 131), (131, 683, 684, 133), (125, 682, 680, 129), (714, 681, 678, 711), (129, 680, 679, 96), (679, 223, 225, 226), (679, 226, 227, 224), (96, 679, 224, 686), (212, 685, 686, 224), (35, 692, 705, 43), (21, 25, 707, 706), (78, 691, 704, 91), (90, 703, 706, 97), (89, 702, 703, 90), (88, 701, 702, 89), (87, 700, 701, 88), (87, 86, 699, 700), (85, 698, 699, 86), (84, 697, 698, 85), (83, 696, 697, 84), (82, 695, 708, 99), (81, 694, 695, 82), (80, 693, 694, 81), (79, 692, 693, 80), (77, 690, 691, 78), (76, 689, 690, 77), (75, 688, 689, 76), (74, 687, 696, 83), (74, 99, 708, 687), (98, 707, 688, 75), (43, 705, 685, 212, 214), (93, 709, 710, 95), (91, 704, 709, 93), (72, 714, 711, 126), (124, 715, 717, 132), (681, 714, 716, 683), (683, 716, 717, 684), (682, 715, 713, 680), (680, 713, 712, 679), (679, 712, 219, 223), (219, 712, 221, 222), (221, 712, 218, 220)])
me_cube_002.polygons.foreach_set('material_index', [0, 0, 0, 0, 0, 0, 0, 0, 0, 0, 0, 0, 0, 0, 0, 0, 0, 0, 0, 0, 0, 0, 0, 0, 0, 0, 0, 0, 0, 0, 0, 0, 0, 0, 0, 0, 0, 0, 0, 0, 0, 0, 0, 0, 0, 0, 0, 0, 0, 0, 1, 0, 0, 0, 0, 0, 0, 0, 0, 0, 0, 0, 0, 0, 0, 0, 0, 0, 0, 0, 0, 0, 0, 0, 0, 0, 0, 0, 0, 0, 0, 0, 0, 0, 0, 0, 0, 0, 0, 0, 0, 0, 0, 0, 0, 0, 0, 0, 0, 0, 0, 0, 0, 0, 0, 0, 0, 0, 0, 0, 0, 0, 0, 0, 0, 0, 0, 0, 0, 0, 0, 0, 0, 0, 0, 0, 0, 0, 0, 0, 0, 0, 0, 0, 0, 1, 1, 1, 1, 1, 1, 1, 1, 1, 1, 1, 1, 1, 1, 1, 1, 1, 1, 1, 1, 1, 1, 1, 1, 1, 1, 1, 1, 1, 1, 1, 1, 1, 1, 1, 1, 1, 1, 1, 1, 1, 1, 1, 1, 1, 1, 1, 1, 1, 1, 1, 1, 1, 1, 0, 0, 0, 0, 0, 0, 0, 0, 0, 0, 0, 0, 0, 0, 0, 0, 0, 0, 0, 0, 0, 0, 0, 0, 0, 0, 0, 0, 0, 0, 0, 0, 0, 0, 1, 1, 1, 1, 1, 1, 1, 1, 1, 1, 1, 1, 1, 1, 1, 1, 1, 1, 1, 1, 1, 1, 1, 1, 1, 1, 1, 1, 1, 1, 1, 1, 1, 1, 1, 1, 1, 1, 1, 1, 1, 1, 1, 1, 1, 1, 1, 1, 1, 1, 1, 1, 1, 1, 1, 1, 1, 1, 1, 1, 1, 1, 1, 1, 1, 1, 1, 1, 1, 1, 1, 1, 1, 1, 1, 1, 1, 1, 1, 1, 1, 1, 1, 1, 1, 1, 1, 1, 1, 1, 1, 1, 1, 1, 1, 1, 1, 1, 1, 1, 1, 1, 1, 1, 1, 1, 1, 1, 1, 1, 1, 1, 1, 1, 1, 1, 1, 1, 1, 1, 1, 1, 1, 1, 1, 1, 1, 1, 1, 1, 1, 1, 1, 1, 1, 1, 1, 1, 1, 1, 1, 1, 1, 1, 1, 1, 1, 1, 1, 1, 1, 1, 1, 1, 1, 1, 1, 1, 1, 1, 1, 1, 1, 1, 1, 1, 1, 1, 1, 1, 1, 1, 1, 1, 1, 1, 1, 1, 1, 1, 1, 1, 1, 1, 1, 1, 1, 1, 1, 1, 1, 1, 1, 1, 1, 1, 1, 1, 1, 1, 1, 1, 1, 1, 1, 1, 1, 1, 1, 1, 1, 1, 1, 1, 1, 1, 1, 1, 1, 1, 1, 1, 1, 1, 1, 1, 1, 1, 1, 1, 1, 1, 1, 1, 1, 1, 1, 1, 1, 1, 1, 1, 1, 1, 1, 1, 1, 1, 1, 1, 1, 1, 1, 1, 1, 1, 1, 1, 1, 1, 1, 1, 1, 1, 1, 1, 1, 1, 1, 1, 1, 1, 1, 1, 1, 1, 1, 1, 1, 1, 1, 1, 1, 1, 1, 1, 1, 1, 1, 1, 1, 1, 1, 1, 1, 1, 1, 1, 1, 1, 1, 1, 1, 1, 1, 1, 1, 1, 1, 1, 1, 1, 1, 1, 1, 1, 1, 1, 1, 1, 1, 1, 1, 0, 0, 0, 0, 0, 0, 0, 0, 0, 0, 0, 0, 0, 0, 0, 0, 0, 0, 0, 0, 0, 0, 0, 0, 0, 0, 0, 0, 0, 0, 0, 0, 0, 0, 0, 0, 0, 0, 0, 0, 0, 0, 0])
_uv = me_cube_002.uv_layers.new(name='UVMap')
_uv.uv.foreach_set('vector', [0.9238, 0.03834, 0.8187, 0.03834, 0.8187, 0.02142, 0.9238, 0.02142, 0.9583, 0.6429, 0.8532, 0.6429, 0.8532, 0.4312, 0.9583, 0.4312, 0.6828, 2.698e-09, 0.7412, 7.108e-09, 0.7708, 0.005909, 0.6988, 0.005909, 0.7481, 0.6429, 0.6429, 0.6429, 0.6429, 0.4312, 0.7481, 0.4312, 0.8532, 0.4799, 0.7481, 0.4799, 0.7481, 0.4312, 0.8532, 0.4312, 0.9238, 0.02142, 0.8187, 0.02142, 0.8187, -1.147e-08, 0.9238, -3.533e-09, 0.7481, 0.7291, 0.6429, 0.7291, 0.6429, 0.7011, 0.7481, 0.7011, 0.7481, 0.7011, 0.6429, 0.7011, 0.6429, 0.6708, 0.7481, 0.6708, 0.7481, 0.6708, 0.6429, 0.6708, 0.6429, 0.6429, 0.7481, 0.6429, 0.7481, 0.6429, 0.8532, 0.6429, 0.8532, 0.6708, 0.7481, 0.6708, 0.7481, 0.6708, 0.8532, 0.6708, 0.8532, 0.7011, 0.7481, 0.7011, 0.7481, 0.7011, 0.8532, 0.7011, 0.8532, 0.7291, 0.7481, 0.7291, 0.6429, 0.4098, 0.7481, 0.4098, 0.7481, 0.4312, 0.6429, 0.4312, 0.8532, 0.6429, 0.9583, 0.6429, 0.9583, 0.6708, 0.8532, 0.6708, 0.8532, 0.6708, 0.9583, 0.6708, 0.9583, 0.7011, 0.8532, 0.7011, 0.8532, 0.7011, 0.9583, 0.7011, 0.9583, 0.7291, 0.8532, 0.7291, 0.7481, 0.4098, 0.8532, 0.4098, 0.8532, 0.4312, 0.7481, 0.4312, 0.8187, 0.2331, 0.9238, 0.2331, 0.9238, 0.2611, 0.8187, 0.2611, 0.8187, 0.2611, 0.9238, 0.2611, 0.9238, 0.2913, 0.8187, 0.2913, 0.8187, 0.2913, 0.9238, 0.2913, 0.9238, 0.3193, 0.8187, 0.3193, 0.8532, 0.4098, 0.9583, 0.4098, 0.9583, 0.4312, 0.8532, 0.4312, 0.4098, 0.2736, 0.4098, 0.3322, 0.4039, 0.3619, 0.4039, 0.2897, 0.6988, 0.005909, 0.7708, 0.005909, 0.796, 0.02273, 0.7124, 0.02273, 0.7124, 0.02273, 0.796, 0.02273, 0.8128, 0.04792, 0.7214, 0.04792, 0.7214, 0.04792, 0.8128, 0.04792, 0.8187, 0.07762, 0.7246, 0.07762, 0.4425, 0.3322, 0.4098, 0.3322, 0.4778, 0.2881, 0.4992, 0.2881, 0.7246, 0.3322, 0.8187, 0.3322, 0.8128, 0.3619, 0.7214, 0.3619, 0.7214, 0.3619, 0.8128, 0.3619, 0.796, 0.3871, 0.7124, 0.3871, 0.7124, 0.3871, 0.796, 0.3871, 0.7708, 0.4039, 0.6988, 0.4039, 0.6988, 0.4039, 0.7708, 0.4039, 0.7412, 0.4098, 0.6828, 0.4098, 0.4039, 0.2897, 0.4039, 0.3619, 0.3871, 0.3871, 0.3871, 0.3033, 0.3871, 0.3033, 0.3871, 0.3871, 0.3619, 0.4039, 0.3619, 0.3124, 0.3619, 0.3124, 0.3619, 0.4039, 0.3322, 0.4098, 0.3322, 0.3155, 0.07762, 0.3155, 0.3322, 0.3155, 0.3322, 0.4098, 0.07762, 0.4098, 0.07762, 0.3155, 0.07762, 0.4098, 0.04792, 0.4039, 0.04792, 0.3124, 0.04792, 0.3124, 0.04792, 0.4039, 0.02273, 0.3871, 0.02273, 0.3033, 0.02273, 0.3033, 0.02273, 0.3871, 0.005909, 0.3619, 0.005909, 0.2897, 0.005909, 0.2897, 0.005909, 0.3619, -6.528e-10, 0.3322, 3.768e-09, 0.2736, 0.9045, 0.9486, 0.9045, 0.958, 0.8189, 0.958, 0.8189, 0.9486, 0.8187, 0.07762, 0.8187, 0.3322, 0.745, 0.2881, 0.745, 0.1217, 0.4098, 0.3322, 0.4098, 0.07762, 0.4778, 0.1217, 0.4778, 0.2881, 0.7246, 0.07762, 0.8187, 0.07762, 0.745, 0.1217, 0.6835, 0.1217, 0.9045, 0.784, 0.9045, 0.8262, 0.8455, 0.8262, 0.8547, 0.784, 0.8189, 0.9071, 0.8189, 0.9494, 0.7782, 0.9494, 0.769, 0.9071, 0.349, 0.4907, 0.349, 0.6571, 0.3361, 0.6969, 0.3229, 0.6925, 0.3229, 0.4553, 0.3361, 0.4508, 0.6168, 0.4907, 0.5954, 0.4907, 0.6173, 0.4098, 0.6286, 0.4098, 0.6388, 0.4227, 0.8189, 0.7331, 0.8189, 0.7425, 0.7332, 0.7425, 0.7332, 0.7331, 0.01426, 0.738, 0.008805, 0.7369, 0.004178, 0.7338, 0.001086, 0.7292, -5.785e-09, 0.7237, 1.683e-08, 0.4241, 0.001086, 0.4186, 0.004178, 0.414, 0.008805, 0.4109, 0.01426, 0.4098, 0.02553, 0.4098, 0.02553, 0.4598, 0.02553, 0.6902, 0.02553, 0.738, 0.4106, 0.4907, 0.349, 0.4907, 0.3361, 0.4508, 0.3684, 0.4098, 0.4193, 0.4098, 0.9045, 0.8874, 0.9045, 0.9486, 0.8189, 0.9486, 0.8322, 0.8874, 0.35, 0.6, 0.35, 0.55, 0.4, 0.55, 0.4, 0.6, 0.5954, 0.6571, 0.6168, 0.6571, 0.6388, 0.7251, 0.6286, 0.738, 0.6173, 0.738, 0.6168, 0.6571, 0.6168, 0.4907, 0.6388, 0.4227, 0.6429, 0.4241, 0.6429, 0.7237, 0.6388, 0.7251, 0.4098, 0.07762, 0.4425, 0.07762, 0.4992, 0.1217, 0.4778, 0.1217, 0.5338, 0.6571, 0.5954, 0.6571, 0.6173, 0.738, 0.5437, 0.738, 0.005909, 0.04792, 0.005909, 0.07302, 1.703e-08, 0.09798, 1.857e-08, 0.07762, 0.02273, 0.02273, 0.02273, 0.05187, 0.005909, 0.07302, 0.005909, 0.04792, 0.04792, 0.005909, 0.04792, 0.03773, 0.02273, 0.05187, 0.02273, 0.02273, 0.07762, -6.353e-09, 0.07762, 0.03277, 0.04792, 0.03773, 0.04792, 0.005909, 0.07762, -6.353e-09, 0.3322, 1.287e-08, 0.3322, 0.03277, 0.07762, 0.03277, 0.3619, 0.005909, 0.3619, 0.03773, 0.3322, 0.03277, 0.3322, 1.287e-08, 0.3871, 0.02273, 0.3871, 0.05187, 0.3619, 0.03773, 0.3619, 0.005909, 0.4039, 0.04792, 0.4039, 0.07302, 0.3871, 0.05187, 0.3871, 0.02273, 0.4576, 0.4039, 0.4827, 0.4039, 0.5076, 0.4098, 0.4872, 0.4098, 0.4325, 0.3871, 0.4615, 0.3871, 0.4827, 0.4039, 0.4576, 0.4039, 0.4157, 0.3619, 0.4474, 0.3619, 0.4615, 0.3871, 0.4325, 0.3871, 0.4098, 0.3322, 0.4425, 0.3322, 0.4474, 0.3619, 0.4157, 0.3619, 0.5365, 0.3322, 0.4425, 0.3322, 0.4992, 0.2881, 0.5606, 0.2881, 0.4157, 0.04792, 0.4474, 0.04792, 0.4425, 0.07762, 0.4098, 0.07762, 0.4325, 0.02273, 0.4615, 0.02273, 0.4474, 0.04792, 0.4157, 0.04792, 0.4576, 0.005909, 0.4827, 0.005909, 0.4615, 0.02273, 0.4325, 0.02273, 0.4098, 0.07762, 0.4098, 0.09798, 0.4039, 0.07302, 0.4039, 0.04792, 0.8532, 0.6429, 0.7481, 0.6429, 0.7481, 0.6259, 0.8532, 0.6259, 0.4872, -1.207e-08, 0.5076, -1.053e-08, 0.4827, 0.005909, 0.4576, 0.005909, 0.9238, 0.08702, 0.8187, 0.08702, 0.8187, 0.03834, 0.9238, 0.03834, 0.9238, 0.1844, 0.8187, 0.1844, 0.8187, 0.1357, 0.9238, 0.1357, 0.7246, 0.3322, 0.6306, 0.3322, 0.6221, 0.2881, 0.6835, 0.2881, 0.1742, 0.4598, 0.1742, 0.4098, 0.2256, 0.4098, 0.2769, 0.4098, 0.4106, 0.6571, 0.4722, 0.6571, 0.4701, 0.738, 0.4193, 0.738, 0.09987, 0.4598, 0.09987, 0.4098, 0.1742, 0.4098, 0.1742, 0.4598, 0.5338, 0.4907, 0.4722, 0.4907, 0.4701, 0.4098, 0.5437, 0.4098, 0.8189, 0.8037, 0.8189, 0.8649, 0.7598, 0.8649, 0.7465, 0.8037, 0.5365, 0.07762, 0.6306, 0.07762, 0.6221, 0.1217, 0.5606, 0.1217, 0.005909, 0.1452, 0.005909, 0.2175, 8.188e-09, 0.2151, 1.261e-08, 0.1565, 0.02273, 0.1357, 0.02273, 0.2195, 0.005909, 0.2175, 0.005909, 0.1452, 0.04792, 0.1293, 0.04792, 0.2208, 0.02273, 0.2195, 0.02273, 0.1357, 0.07762, 0.127, 0.07762, 0.2213, 0.04792, 0.2208, 0.04792, 0.1293, 0.07762, 0.127, 0.3322, 0.127, 0.3322, 0.2213, 0.07762, 0.2213, 0.3619, 0.1293, 0.3619, 0.2208, 0.3322, 0.2213, 0.3322, 0.127, 0.3871, 0.1357, 0.3871, 0.2195, 0.3619, 0.2208, 0.3619, 0.1293, 0.4039, 0.1452, 0.4039, 0.2175, 0.3871, 0.2195, 0.3871, 0.1357, 0.5547, 0.4039, 0.6268, 0.4039, 0.6244, 0.4098, 0.566, 0.4098, 0.5452, 0.3871, 0.6288, 0.3871, 0.6268, 0.4039, 0.5547, 0.4039, 0.5388, 0.3619, 0.6301, 0.3619, 0.6288, 0.3871, 0.5452, 0.3871, 0.5365, 0.3322, 0.6306, 0.3322, 0.6301, 0.3619, 0.5388, 0.3619, 0.5388, 0.04792, 0.6301, 0.04792, 0.6306, 0.07762, 0.5365, 0.07762, 0.5452, 0.02273, 0.6288, 0.02273, 0.6301, 0.04792, 0.5388, 0.04792, 0.5547, 0.005909, 0.6268, 0.005909, 0.6288, 0.02273, 0.5452, 0.02273, 0.4098, 0.1565, 0.4098, 0.2151, 0.4039, 0.2175, 0.4039, 0.1452, 0.8532, 0.5773, 0.7481, 0.5773, 0.7481, 0.5286, 0.8532, 0.5286, 0.566, -6.123e-09, 0.6244, -1.712e-09, 0.6268, 0.005909, 0.5547, 0.005909, 0.5076, -1.053e-08, 0.566, -6.123e-09, 0.5547, 0.005909, 0.4827, 0.005909, 0.8532, 0.6259, 0.7481, 0.6259, 0.7481, 0.5773, 0.8532, 0.5773, 0.4098, 0.09798, 0.4098, 0.1565, 0.4039, 0.1452, 0.4039, 0.07302, 0.4827, 0.005909, 0.5547, 0.005909, 0.5452, 0.02273, 0.4615, 0.02273, 0.4615, 0.02273, 0.5452, 0.02273, 0.5388, 0.04792, 0.4474, 0.04792, 0.4474, 0.04792, 0.5388, 0.04792, 0.5365, 0.07762, 0.4425, 0.07762, 0.4425, 0.3322, 0.5365, 0.3322, 0.5388, 0.3619, 0.4474, 0.3619, 0.4474, 0.3619, 0.5388, 0.3619, 0.5452, 0.3871, 0.4615, 0.3871, 0.4615, 0.3871, 0.5452, 0.3871, 0.5547, 0.4039, 0.4827, 0.4039, 0.4827, 0.4039, 0.5547, 0.4039, 0.566, 0.4098, 0.5076, 0.4098, 0.4039, 0.07302, 0.4039, 0.1452, 0.3871, 0.1357, 0.3871, 0.05187, 0.3871, 0.05187, 0.3871, 0.1357, 0.3619, 0.1293, 0.3619, 0.03773, 0.3619, 0.03773, 0.3619, 0.1293, 0.3322, 0.127, 0.3322, 0.03277, 0.07762, 0.03277, 0.3322, 0.03277, 0.3322, 0.127, 0.07762, 0.127, 0.07762, 0.03277, 0.07762, 0.127, 0.04792, 0.1293, 0.04792, 0.03773, 0.04792, 0.03773, 0.04792, 0.1293, 0.02273, 0.1357, 0.02273, 0.05187, 0.02273, 0.05187, 0.02273, 0.1357, 0.005909, 0.1452, 0.005909, 0.07302, 0.005909, 0.07302, 0.005909, 0.1452, 1.261e-08, 0.1565, 1.703e-08, 0.09798, 0.4425, 0.07762, 0.5365, 0.07762, 0.5606, 0.1217, 0.4992, 0.1217, 0.8189, 0.7425, 0.8189, 0.8037, 0.7465, 0.8037, 0.7332, 0.7425, 0.5954, 0.4907, 0.5338, 0.4907, 0.5437, 0.4098, 0.6173, 0.4098, 2.228e-09, 0.7844, 3.846e-09, 0.738, 0.007661, 0.7396, 0.007661, 0.7861, 0.9238, 0.1357, 0.8187, 0.1357, 0.8187, 0.08702, 0.9238, 0.08702, 0.6306, 0.3322, 0.5365, 0.3322, 0.5606, 0.2881, 0.6221, 0.2881, 0.4722, 0.6571, 0.5338, 0.6571, 0.5437, 0.738, 0.4701, 0.738, 0.9045, 0.8262, 0.9045, 0.8874, 0.8322, 0.8874, 0.8455, 0.8262, 0.03516, 0.6833, 0.03516, 0.7283, 0.02553, 0.738, 0.02553, 0.6902, 0.09025, 0.4195, 0.03516, 0.4195, 0.02553, 0.4098, 0.09987, 0.4098, 0.03516, 0.7283, 0.09025, 0.7283, 0.09987, 0.738, 0.02553, 0.738, 0.09025, 0.4665, 0.09025, 0.4195, 0.09987, 0.4098, 0.09987, 0.4598, 0.9238, 0.04706, 0.9238, -3.533e-09, 0.9789, 6.265e-10, 0.9789, 0.04706, 0.9583, 0.7057, 0.9583, 0.6666, 0.9662, 0.6666, 0.9662, 0.7057, 0.9583, 0.4472, 0.9583, 0.4098, 0.9662, 0.4098, 0.9662, 0.4472, 0.01532, 0.738, 0.01532, 0.7844, 0.007661, 0.7861, 0.007661, 0.7396, 0.25, 0.9, 0.2, 0.9, 0.2, 0.85, 0.25, 0.85, 0.45, 0.55, 0.45, 0.5, 0.5, 0.5, 0.5, 0.55, 0.4, 0.6, 0.4, 0.55, 0.45, 0.55, 0.45, 0.6, 0.3, 0.05, 0.3, 3.481e-08, 0.35, 2.484e-08, 0.35, 0.05, 0.25, 0.85, 0.3, 0.85, 0.3, 0.9, 0.25, 0.9, 0.8, 0.55, 0.8, 0.5, 0.85, 0.5, 0.85, 0.55, 0.45, 0.6, 0.45, 0.55, 0.5, 0.55, 0.5, 0.6, 0.5, 0.55, 0.5, 0.5, 0.55, 0.5, 0.55, 0.55, 0.5, 0.6, 0.5, 0.55, 0.55, 0.55, 0.55, 0.6, 0.55, 0.55, 0.55, 0.5, 0.6, 0.5, 0.6, 0.55, 0.3, 0.85, 0.35, 0.85, 0.35, 0.9, 0.3, 0.9, 0.8, 0.6, 0.8, 0.55, 0.85, 0.55, 0.85, 0.6, 0.55, 0.6, 0.55, 0.55, 0.6, 0.55, 0.6, 0.6, 0.55, 0.05, 0.55, 8.586e-09, 0.6, 1.883e-08, 0.6, 0.05, 0.6, 0.05, 0.6, 0.0, 0.65, 0.0, 0.65, 0.05, -7.47e-09, 0.6, -1.276e-08, 0.55, 0.05, 0.55, 0.05, 0.6, 0.35, 0.85, 0.4, 0.85, 0.4, 0.9, 0.35, 0.9, 0.8, 0.65, 0.8, 0.6, 0.85, 0.6, 0.85, 0.65, 0.4, 0.85, 0.45, 0.85, 0.45, 0.9, 0.4, 0.9, 1.662e-08, 0.05, 2.339e-09, 8.363e-08, 0.05, 7.88e-08, 0.05, 0.05, 1.0, 0.7, 0.95, 0.7, 0.95, 0.65, 1.0, 0.65, 0.35, 0.45, 0.35, 0.4, 0.4, 0.4, 0.4, 0.45, 0.45, 0.9, 0.45, 0.85, 0.5, 0.85, 0.5, 0.9, 0.6, 0.1, 0.6, 0.05, 0.65, 0.05, 0.65, 0.1, 0.85, 0.45, 0.9, 0.45, 0.9, 0.5, 0.85, 0.5, 0.05, 0.05, 0.05, 7.408e-08, 0.1, 6.925e-08, 0.1, 0.05, 1.0, 0.75, 0.95, 0.75, 0.95, 0.7, 1.0, 0.7, 0.4, 0.45, 0.4, 0.4, 0.45, 0.4, 0.45, 0.45, 0.55, 0.9, 0.5, 0.9, 0.5, 0.85, 0.55, 0.85, 0.6, 0.15, 0.6, 0.1, 0.65, 0.1, 0.65, 0.15, 0.6, 0.85, 0.6, 0.9, 0.55, 0.9, 0.55, 0.85, 2.298e-08, 0.1, 8.698e-09, 0.05, 0.05, 0.05, 0.05, 0.1, 1.0, 0.8, 0.95, 0.8, 0.95, 0.75, 1.0, 0.75, 0.45, 0.05, 0.45, -2.617e-08, 0.5, -2.557e-08, 0.5, 0.05, 0.9, 0.55, 0.85, 0.55, 0.85, 0.5, 0.9, 0.5, 0.6, 0.2, 0.6, 0.15, 0.65, 0.15, 0.65, 0.2, 0.6, 0.85, 0.65, 0.85, 0.65, 0.9, 0.6, 0.9, -6.479e-09, 0.2, 6.162e-09, 0.15, 0.05, 0.15, 0.05, 0.2, 0.6, 0.25, 0.6, 0.2, 0.65, 0.2, 0.65, 0.25, 0.05, 0.2, 0.05, 0.15, 0.1, 0.15, 0.1, 0.2, 0.8, 0.7, 0.8, 0.65, 0.85, 0.65, 0.85, 0.7, 0.3, 0.25, 0.3, 0.2, 0.35, 0.2, 0.35, 0.25, 0.65, 0.85, 0.7, 0.85, 0.7, 0.9, 0.65, 0.9, 0.1, 0.2, 0.1, 0.15, 0.15, 0.15, 0.15, 0.2, 0.6, 0.3, 0.6, 0.25, 0.65, 0.25, 0.65, 0.3, 0.15, 0.2, 0.15, 0.15, 0.2, 0.15, 0.2, 0.2, 0.8, 0.75, 0.8, 0.7, 0.85, 0.7, 0.85, 0.75, 0.3, 0.3, 0.3, 0.25, 0.35, 0.25, 0.35, 0.3, 0.7, 0.85, 0.75, 0.85, 0.75, 0.9, 0.7, 0.9, 0.2, 0.05, 0.2, 4.584e-08, 0.25, -2.043e-08, 0.25, 0.05, 0.8, 0.9, 0.75, 0.9, 0.75, 0.85, 0.8, 0.85, 0.2, 0.1, 0.2, 0.05, 0.25, 0.05, 0.25, 0.1, 0.8, 0.8, 0.8, 0.75, 0.85, 0.75, 0.85, 0.8, 0.0, 0.35, 0.0, 0.3, 0.05, 0.3, 0.05, 0.35, 0.3229, 0.4553, 0.3264, 0.4379, 0.3361, 0.4508, 0.3264, 0.4379, 0.3362, 0.4231, 0.3361, 0.4508, 0.3362, 0.4231, 0.351, 0.4133, 0.3361, 0.4508, 0.351, 0.4133, 0.3684, 0.4098, 0.3361, 0.4508, 0.3684, 0.738, 0.351, 0.7345, 0.3361, 0.6969, 0.351, 0.7345, 0.3362, 0.7246, 0.3361, 0.6969, 0.3362, 0.7246, 0.3264, 0.7099, 0.3361, 0.6969, 0.919, 0.7639, 0.9193, 0.7803, 0.9045, 0.7695, 0.9227, 0.9775, 0.9551, 0.9769, 0.956, 0.9895, 0.9229, 0.99, 0.8189, 1.0, 0.7858, 1.0, 0.784, 0.9836, 0.8189, 0.9836, 0.8189, 0.9836, 0.784, 0.9836, 0.7813, 0.9658, 0.8189, 0.9658, 0.8189, 0.9658, 0.7813, 0.9658, 0.7782, 0.9494, 0.8189, 0.9494, 0.9517, 0.7798, 0.9193, 0.7803, 0.919, 0.7639, 0.9521, 0.7634, 0.9521, 0.7634, 0.919, 0.7639, 0.9187, 0.7462, 0.9536, 0.7456, 0.9536, 0.7456, 0.9187, 0.7462, 0.9184, 0.7298, 0.956, 0.7291, 0.867, 0.7291, 0.9045, 0.7291, 0.9045, 0.7417, 0.8639, 0.7417, 0.9227, 0.9775, 0.9193, 0.7803, 0.9517, 0.7798, 0.9551, 0.9769, 0.6286, 0.4098, 0.6341, 0.4109, 0.6388, 0.4227, 0.6341, 0.4109, 0.6387, 0.414, 0.6388, 0.4227, 0.6387, 0.414, 0.6418, 0.4186, 0.6388, 0.4227, 0.7286, 0.9873, 0.7286, 0.9822, 0.7332, 0.9856, 0.6429, 0.7237, 0.6418, 0.7292, 0.6388, 0.7251, 0.6418, 0.7292, 0.6387, 0.7338, 0.6388, 0.7251, 0.6387, 0.7338, 0.6341, 0.7369, 0.6388, 0.7251, 0.6341, 0.7369, 0.6286, 0.738, 0.6388, 0.7251, 0.6429, 0.9822, 0.7286, 0.9822, 0.7286, 0.9873, 0.6429, 0.9873, 0.6429, 0.9873, 0.7286, 0.9873, 0.7286, 0.9929, 0.6429, 0.9929, 0.6429, 0.9929, 0.7286, 0.9929, 0.7286, 0.998, 0.6429, 0.998, 0.7332, 0.7291, 0.8189, 0.7291, 0.8189, 0.7331, 0.7332, 0.7331, 0.8189, 0.958, 0.9045, 0.958, 0.9045, 0.9632, 0.8189, 0.9632, 0.8189, 0.9632, 0.9045, 0.9632, 0.9045, 0.9688, 0.8189, 0.9688, 0.8189, 0.9688, 0.9045, 0.9688, 0.9045, 0.9739, 0.8189, 0.9739, 0.6429, 0.7291, 0.7286, 0.7291, 0.7286, 0.7331, 0.6429, 0.7331, 0.7286, 0.7331, 0.7286, 0.9822, 0.6429, 0.9822, 0.6429, 0.7331, 0.55, 0.1, 0.55, 0.05, 0.6, 0.05, 0.6, 0.1, 0.6, 0.35, 0.6, 0.3, 0.65, 0.3, 0.65, 0.35, 0.3, 0.1, 0.3, 0.05, 0.35, 0.05, 0.35, 0.1, 0.8, 0.85, 0.85, 0.85, 0.85, 0.9, 0.8, 0.9, -2.444e-09, 0.85, -8.405e-09, 0.8, 0.05, 0.8, 0.05, 0.85, 0.6, 0.4, 0.6, 0.35, 0.65, 0.35, 0.65, 0.4, 0.55, 0.15, 0.55, 0.1, 0.6, 0.1, 0.6, 0.15, 0.6, 0.45, 0.6, 0.4, 0.65, 0.4, 0.65, 0.45, 0.05, 0.6, 0.05, 0.55, 0.1, 0.55, 0.1, 0.6, 0.85, 0.85, 0.9, 0.85, 0.9, 0.9, 0.85, 0.9, 0.05, 0.85, 0.05, 0.8, 0.1, 0.8, 0.1, 0.85, 0.6, 0.5, 0.6, 0.45, 0.65, 0.45, 0.65, 0.5, 0.55, 0.2, 0.55, 0.15, 0.6, 0.15, 0.6, 0.2, 0.6, 0.55, 0.6, 0.5, 0.65, 0.5, 0.65, 0.55, 0.1, 0.6, 0.1, 0.55, 0.15, 0.55, 0.15, 0.6, 0.9, -2.098e-09, 0.95, 1.677e-09, 0.95, 0.05, 0.9, 0.05, 0.1, 0.85, 0.1, 0.8, 0.15, 0.8, 0.15, 0.85, 0.95, 0.05, 0.95, 0.1, 0.9, 0.1, 0.9, 0.05, 0.05, 0.1, 0.05, 0.05, 0.1, 0.05, 0.1, 0.1, 0.9, 0.6, 0.85, 0.6, 0.85, 0.55, 0.9, 0.55, 0.45, 0.1, 0.45, 0.05, 0.5, 0.05, 0.5, 0.1, 0.2, 0.85, 0.15, 0.85, 0.15, 0.8, 0.2, 0.8, 0.6, 0.6, 0.6, 0.55, 0.65, 0.55, 0.65, 0.6, 0.95, 0.1, 0.95, 0.15, 0.9, 0.15, 0.9, 0.1, 0.1, 0.05, 0.1, 6.452e-08, 0.15, 5.969e-08, 0.15, 0.05, 0.95, 0.2, 0.9, 0.2, 0.9, 0.15, 0.95, 0.15, 0.45, 0.15, 0.45, 0.1, 0.5, 0.1, 0.5, 0.15, 0.9, 0.25, 0.9, 0.2, 0.95, 0.2, 0.95, 0.25, 0.0, 0.65, 0.0, 0.6, 0.05, 0.6, 0.05, 0.65, 0.85, 0.6, 0.9, 0.6, 0.9, 0.65, 0.85, 0.65, 0.1, 0.1, 0.1, 0.05, 0.15, 0.05, 0.15, 0.1, 1.0, 0.05, 0.95, 0.05, 0.95, 9.46e-09, 1.0, 1.323e-08, 0.45, 0.2, 0.45, 0.15, 0.5, 0.15, 0.5, 0.2, 0.9, 0.3, 0.9, 0.25, 0.95, 0.25, 0.95, 0.3, 0.05, 0.65, 0.05, 0.6, 0.1, 0.6, 0.1, 0.65, 0.8, 0.45, 0.85, 0.45, 0.85, 0.5, 0.8, 0.5, 0.2, 0.15, 0.2, 0.1, 0.25, 0.1, 0.25, 0.15, 0.1, 0.65, 0.1, 0.6, 0.15, 0.6, 0.15, 0.65, 0.2, 0.2, 0.2, 0.15, 0.25, 0.15, 0.25, 0.2, 0.2, 0.85, 0.2, 0.8, 0.25, 0.8, 0.25, 0.85, 0.05, 0.35, 0.05, 0.3, 0.1, 0.3, 0.1, 0.35, 0.95, 0.3, 0.95, 0.35, 0.9, 0.35, 0.9, 0.3, -2.259e-10, 0.25, 1.242e-08, 0.2, 0.05, 0.2, 0.05, 0.25, 0.15, 0.65, 0.15, 0.6, 0.2, 0.6, 0.2, 0.65, 0.05, 0.25, 0.05, 0.2, 0.1, 0.2, 0.1, 0.25, 0.25, 0.85, 0.25, 0.8, 0.3, 0.8, 0.3, 0.85, 0.1, 0.35, 0.1, 0.3, 0.15, 0.3, 0.15, 0.35, 0.95, 0.35, 0.95, 0.4, 0.9, 0.4, 0.9, 0.35, 0.1, 0.25, 0.1, 0.2, 0.15, 0.2, 0.15, 0.25, 0.2, 0.65, 0.2, 0.6, 0.25, 0.6, 0.25, 0.65, 0.15, 0.25, 0.15, 0.2, 0.2, 0.2, 0.2, 0.25, 0.6, 0.8, 0.55, 0.8, 0.55, 0.75, 0.6, 0.75, 0.15, 0.35, 0.15, 0.3, 0.2, 0.3, 0.2, 0.35, 0.25, 0.65, 0.25, 0.6, 0.3, 0.6, 0.3, 0.65, 0.55, 0.25, 0.55, 0.2, 0.6, 0.2, 0.6, 0.25, 0.3, 0.65, 0.3, 0.6, 0.35, 0.6, 0.35, 0.65, 0.3, 0.15, 0.3, 0.1, 0.35, 0.1, 0.35, 0.15, 0.85, 0.65, 0.9, 0.65, 0.9, 0.7, 0.85, 0.7, 0.3, 0.85, 0.3, 0.8, 0.35, 0.8, 0.35, 0.85, 0.35, 0.65, 0.35, 0.6, 0.4, 0.6, 0.4, 0.65, 0.55, 0.3, 0.55, 0.25, 0.6, 0.25, 0.6, 0.3, 0.4, 0.65, 0.4, 0.6, 0.45, 0.6, 0.45, 0.65, 0.15, 0.6, 0.15, 0.55, 0.2, 0.55, 0.2, 0.6, 0.9, 0.4, 0.95, 0.4, 0.95, 0.45, 0.9, 0.45, 0.35, 0.85, 0.35, 0.8, 0.4, 0.8, 0.4, 0.85, 0.45, 0.65, 0.45, 0.6, 0.5, 0.6, 0.5, 0.65, 0.55, 0.35, 0.55, 0.3, 0.6, 0.3, 0.6, 0.35, 0.5, 0.65, 0.5, 0.6, 0.55, 0.6, 0.55, 0.65, 0.2, 0.6, 0.2, 0.55, 0.25, 0.55, 0.25, 0.6, 0.9, 0.45, 0.95, 0.45, 0.95, 0.5, 0.9, 0.5, 0.4, 0.85, 0.4, 0.8, 0.45, 0.8, 0.45, 0.85, 0.95, 0.5, 0.95, 0.55, 0.9, 0.55, 0.9, 0.5, 1.674e-08, 0.15, 2.462e-09, 0.1, 0.05, 0.1, 0.05, 0.15, 0.95, 0.6, 0.9, 0.6, 0.9, 0.55, 0.95, 0.55, 0.45, 0.25, 0.45, 0.2, 0.5, 0.2, 0.5, 0.25, 0.9, 0.65, 0.9, 0.6, 0.95, 0.6, 0.95, 0.65, 0.55, 0.65, 0.55, 0.6, 0.6, 0.6, 0.6, 0.65, 0.45, 0.8, 0.5, 0.8, 0.5, 0.85, 0.45, 0.85, 0.05, 0.15, 0.05, 0.1, 0.1, 0.1, 0.1, 0.15, 0.95, 0.7, 0.9, 0.7, 0.9, 0.65, 0.95, 0.65, 0.45, 0.3, 0.45, 0.25, 0.5, 0.25, 0.5, 0.3, 0.9, 0.75, 0.9, 0.7, 0.95, 0.7, 0.95, 0.75, 0.6, 0.65, 0.6, 0.6, 0.65, 0.6, 0.65, 0.65, 0.85, 0.7, 0.9, 0.7, 0.9, 0.75, 0.85, 0.75, 0.1, 0.15, 0.1, 0.1, 0.15, 0.1, 0.15, 0.15, 0.9, 0.8, 0.85, 0.8, 0.85, 0.75, 0.9, 0.75, 0.45, 0.35, 0.45, 0.3, 0.5, 0.3, 0.5, 0.35, 0.55, 0.85, 0.5, 0.85, 0.5, 0.8, 0.55, 0.8, 0.65, 0.05, 0.65, 0.0, 0.7, 0.0, 0.7, 0.05, 0.95, 0.75, 0.95, 0.8, 0.9, 0.8, 0.9, 0.75, 0.2, 0.25, 0.2, 0.2, 0.25, 0.2, 0.25, 0.25, 0.65, 0.1, 0.65, 0.05, 0.7, 0.05, 0.7, 0.1, 0.25, 0.05, 0.25, -3.764e-08, 0.3, 4.132e-08, 0.3, 0.05, 0.55, 0.85, 0.55, 0.8, 0.6, 0.8, 0.6, 0.85, 0.2, 0.35, 0.2, 0.3, 0.25, 0.3, 0.25, 0.35, 0.95, 0.8, 0.95, 0.85, 0.9, 0.85, 0.9, 0.8, 0.25, 0.1, 0.25, 0.05, 0.3, 0.05, 0.3, 0.1, 0.65, 0.15, 0.65, 0.1, 0.7, 0.1, 0.7, 0.15, 0.25, 0.15, 0.25, 0.1, 0.3, 0.1, 0.3, 0.15, 0.6, 0.85, 0.6, 0.8, 0.65, 0.8, 0.65, 0.85, 0.25, 0.35, 0.25, 0.3, 0.3, 0.3, 0.3, 0.35, 0.9, 0.85, 0.95, 0.85, 0.95, 0.9, 0.9, 0.9, 0.25, 0.2, 0.25, 0.15, 0.3, 0.15, 0.3, 0.2, 0.65, 0.2, 0.65, 0.15, 0.7, 0.15, 0.7, 0.2, 0.25, 0.25, 0.25, 0.2, 0.3, 0.2, 0.3, 0.25, 0.65, 0.85, 0.65, 0.8, 0.7, 0.8, 0.7, 0.85, 0.3, 0.35, 0.3, 0.3, 0.35, 0.3, 0.35, 0.35, 0.35, 0.05, 0.35, 0.0, 0.4, 0.0, 0.4, 0.05, 0.35, 0.1, 0.35, 0.05, 0.4, 0.05, 0.4, 0.1, 0.65, 0.25, 0.65, 0.2, 0.7, 0.2, 0.7, 0.25, 0.45, 0.4, 0.45, 0.35, 0.5, 0.35, 0.5, 0.4, 0.95, 0.05, 1.0, 0.05, 1.0, 0.1, 0.95, 0.1, 1.0, 0.4, 0.95, 0.4, 0.95, 0.35, 1.0, 0.35, 0.35, 0.15, 0.35, 0.1, 0.4, 0.1, 0.4, 0.15, 0.35, 0.2, 0.35, 0.15, 0.4, 0.15, 0.4, 0.2, 0.65, 0.3, 0.65, 0.25, 0.7, 0.25, 0.7, 0.3, 0.45, 0.45, 0.45, 0.4, 0.5, 0.4, 0.5, 0.45, 0.7, 0.8, 0.75, 0.8, 0.75, 0.85, 0.7, 0.85, 0.8, 0.85, 0.75, 0.85, 0.75, 0.8, 0.8, 0.8, 0.35, 0.25, 0.35, 0.2, 0.4, 0.2, 0.4, 0.25, 0.35, 0.3, 0.35, 0.25, 0.4, 0.25, 0.4, 0.3, 0.65, 0.35, 0.65, 0.3, 0.7, 0.3, 0.7, 0.35, 8.511e-09, 0.5, 7.984e-09, 0.45, 0.05, 0.45, 0.05, 0.5, 0.95, 0.15, 1.0, 0.15, 1.0, 0.2, 0.95, 0.2, 1.0, 0.45, 0.95, 0.45, 0.95, 0.4, 1.0, 0.4, 0.7, 0.35, 0.7, 0.4, 0.65, 0.4, 0.65, 0.35, 0.05, 0.5, 0.05, 0.45, 0.1, 0.45, 0.1, 0.5, 0.65, 0.45, 0.65, 0.4, 0.7, 0.4, 0.7, 0.45, 0.1, 0.5, 0.1, 0.45, 0.15, 0.45, 0.15, 0.5, 0.65, 0.8, 0.65, 0.75, 0.7, 0.75, 0.7, 0.8, 0.65, 0.5, 0.65, 0.45, 0.7, 0.45, 0.7, 0.5, 0.7, 0.5, 0.7, 0.55, 0.65, 0.55, 0.65, 0.5, 0.15, 0.5, 0.15, 0.45, 0.2, 0.45, 0.2, 0.5, 0.65, 0.6, 0.65, 0.55, 0.7, 0.55, 0.7, 0.6, 0.2, 0.5, 0.2, 0.45, 0.25, 0.45, 0.25, 0.5, 0.7, 0.8, 0.7, 0.75, 0.75, 0.75, 0.75, 0.8, 0.65, 0.65, 0.65, 0.6, 0.7, 0.6, 0.7, 0.65, 0.05, 0.65, 0.05, 0.7, 0.0, 0.7, 0.0, 0.65, 0.25, 0.5, 0.25, 0.45, 0.3, 0.45, 0.3, 0.5, 0.05, 0.7, 0.05, 0.65, 0.1, 0.65, 0.1, 0.7, 0.3, 0.5, 0.3, 0.45, 0.35, 0.45, 0.35, 0.5, 0.75, 0.8, 0.75, 0.75, 0.8, 0.75, 0.8, 0.8, 0.1, 0.7, 0.1, 0.65, 0.15, 0.65, 0.15, 0.7, 0.2, 0.65, 0.2, 0.7, 0.15, 0.7, 0.15, 0.65, 0.35, 0.35, 0.35, 0.3, 0.4, 0.3, 0.4, 0.35, 0.05, 0.95, 9.431e-08, 0.95, 9.809e-08, 0.9, 0.05, 0.9, 0.2, 0.7, 0.2, 0.65, 0.25, 0.65, 0.25, 0.7, 0.9, 0.85, 0.85, 0.85, 0.85, 0.8, 0.9, 0.8, 0.25, 0.7, 0.25, 0.65, 0.3, 0.65, 0.3, 0.7, 0.35, 0.65, 0.35, 0.7, 0.3, 0.7, 0.3, 0.65, -2.4e-08, 0.4, -2.457e-08, 0.35, 0.05, 0.35, 0.05, 0.4, 0.1, 0.95, 0.05, 0.95, 0.05, 0.9, 0.1, 0.9, 0.35, 0.7, 0.35, 0.65, 0.4, 0.65, 0.4, 0.7, 0.15, 0.95, 0.1, 0.95, 0.1, 0.9, 0.15, 0.9, 0.4, 0.7, 0.4, 0.65, 0.45, 0.65, 0.45, 0.7, 0.5, 0.65, 0.5, 0.7, 0.45, 0.7, 0.45, 0.65, 0.05, 0.4, 0.05, 0.35, 0.1, 0.35, 0.1, 0.4, 0.85, 0.85, 0.8, 0.85, 0.8, 0.8, 0.85, 0.8, 0.5, 0.7, 0.5, 0.65, 0.55, 0.65, 0.55, 0.7, 0.9, 0.05, 0.85, 0.05, 0.85, 1.91e-09, 0.9, 5.685e-09, 0.55, 0.7, 0.55, 0.65, 0.6, 0.65, 0.6, 0.7, 0.1, 0.4, 0.1, 0.35, 0.15, 0.35, 0.15, 0.4, 0.15, 0.4, 0.15, 0.35, 0.2, 0.35, 0.2, 0.4, 0.6, 0.7, 0.6, 0.65, 0.65, 0.65, 0.65, 0.7, 0.35, 0.5, 0.35, 0.45, 0.4, 0.45, 0.4, 0.5, 0.95, 0.2, 1.0, 0.2, 1.0, 0.25, 0.95, 0.25, 1.0, 0.3, 0.95, 0.3, 0.95, 0.25, 1.0, 0.25, 0.2, 0.4, 0.2, 0.35, 0.25, 0.35, 0.25, 0.4, 0.25, 0.4, 0.25, 0.35, 0.3, 0.35, 0.3, 0.4, 0.65, 0.7, 0.65, 0.65, 0.7, 0.65, 0.7, 0.7, 0.4, 0.5, 0.4, 0.45, 0.45, 0.45, 0.45, 0.5, 0.95, 0.1, 1.0, 0.1, 1.0, 0.15, 0.95, 0.15, 1.0, 0.35, 0.95, 0.35, 0.95, 0.3, 1.0, 0.3, 0.3, 0.4, 0.3, 0.35, 0.35, 0.35, 0.35, 0.4, 0.35, 0.4, 0.35, 0.35, 0.4, 0.35, 0.4, 0.4, 0.7, 0.05, 0.7, 0.0, 0.75, 0.0, 0.75, 0.05, 0.45, 0.5, 0.45, 0.45, 0.5, 0.45, 0.5, 0.5, 0.85, 0.05, 0.9, 0.05, 0.9, 0.1, 0.85, 0.1, 0.9, 0.15, 0.85, 0.15, 0.85, 0.1, 0.9, 0.1, 0.75, 0.05, 0.75, 0.1, 0.7, 0.1, 0.7, 0.05, 0.5, 0.05, 0.5, -1.066e-08, 0.55, -3.833e-09, 0.55, 0.05, 0.7, 0.15, 0.7, 0.1, 0.75, 0.1, 0.75, 0.15, 0.5, 0.1, 0.5, 0.05, 0.55, 0.05, 0.55, 0.1, 0.8, 0.05, 0.8, -2.075e-08, 0.85, -2.075e-08, 0.85, 0.05, 0.7, 0.2, 0.7, 0.15, 0.75, 0.15, 0.75, 0.2, 0.75, 0.2, 0.75, 0.25, 0.7, 0.25, 0.7, 0.2, 0.5, 0.15, 0.5, 0.1, 0.55, 0.1, 0.55, 0.15, 0.7, 0.3, 0.7, 0.25, 0.75, 0.25, 0.75, 0.3, 0.5, 0.2, 0.5, 0.15, 0.55, 0.15, 0.55, 0.2, 0.8, 0.1, 0.8, 0.05, 0.85, 0.05, 0.85, 0.1, 0.7, 0.35, 0.7, 0.3, 0.75, 0.3, 0.75, 0.35, 0.75, 0.35, 0.75, 0.4, 0.7, 0.4, 0.7, 0.35, 0.5, 0.25, 0.5, 0.2, 0.55, 0.2, 0.55, 0.25, 0.7, 0.45, 0.7, 0.4, 0.75, 0.4, 0.75, 0.45, 0.5, 0.3, 0.5, 0.25, 0.55, 0.25, 0.55, 0.3, 0.8, 0.15, 0.8, 0.1, 0.85, 0.1, 0.85, 0.15, 0.7, 0.5, 0.7, 0.45, 0.75, 0.45, 0.75, 0.5, 0.75, 0.5, 0.75, 0.55, 0.7, 0.55, 0.7, 0.5, 0.4, 0.05, 0.4, 8.925e-08, 0.45, 6.612e-09, 0.45, 0.05, 0.2, 0.95, 0.15, 0.95, 0.15, 0.9, 0.2, 0.9, 0.7, 0.6, 0.7, 0.55, 0.75, 0.55, 0.75, 0.6, 0.25, 0.95, 0.2, 0.95, 0.2, 0.9, 0.25, 0.9, 0.7, 0.65, 0.7, 0.6, 0.75, 0.6, 0.75, 0.65, 0.75, 0.65, 0.75, 0.7, 0.7, 0.7, 0.7, 0.65, 0.4, 0.1, 0.4, 0.05, 0.45, 0.05, 0.45, 0.1, 0.3, 0.95, 0.25, 0.95, 0.25, 0.9, 0.3, 0.9, 3.331e-08, 0.75, 3.802e-08, 0.7, 0.05, 0.7, 0.05, 0.75, 0.05, 0.9, -2.644e-08, 0.9, -2.266e-08, 0.85, 0.05, 0.85, 0.05, 0.75, 0.05, 0.7, 0.1, 0.7, 0.1, 0.75, 0.15, 0.7, 0.15, 0.75, 0.1, 0.75, 0.1, 0.7, 0.4, 0.15, 0.4, 0.1, 0.45, 0.1, 0.45, 0.15, 0.35, 0.95, 0.3, 0.95, 0.3, 0.9, 0.35, 0.9, 0.15, 0.75, 0.15, 0.7, 0.2, 0.7, 0.2, 0.75, 0.1, 0.9, 0.05, 0.9, 0.05, 0.85, 0.1, 0.85, 0.2, 0.75, 0.2, 0.7, 0.25, 0.7, 0.25, 0.75, 0.25, 0.75, 0.25, 0.7, 0.3, 0.7, 0.3, 0.75, 0.55, 0.4, 0.55, 0.35, 0.6, 0.35, 0.6, 0.4, 0.3, 0.75, 0.3, 0.7, 0.35, 0.7, 0.35, 0.75, 0.3, 0.2, 0.3, 0.15, 0.35, 0.15, 0.35, 0.2, 0.35, 0.9, 0.4, 0.9, 0.4, 0.95, 0.35, 0.95, 0.85, 0.2, 0.85, 0.15, 0.9, 0.15, 0.9, 0.2, 0.35, 0.75, 0.35, 0.7, 0.4, 0.7, 0.4, 0.75, 0.55, 0.45, 0.55, 0.4, 0.6, 0.4, 0.6, 0.45, 0.4, 0.75, 0.4, 0.7, 0.45, 0.7, 0.45, 0.75, 0.25, 0.6, 0.25, 0.55, 0.3, 0.55, 0.3, 0.6, 0.4, 0.9, 0.45, 0.9, 0.45, 0.95, 0.4, 0.95, 0.85, 0.25, 0.85, 0.2, 0.9, 0.2, 0.9, 0.25, 0.45, 0.75, 0.45, 0.7, 0.5, 0.7, 0.5, 0.75, 0.55, 0.5, 0.55, 0.45, 0.6, 0.45, 0.6, 0.5, 0.5, 0.75, 0.5, 0.7, 0.55, 0.7, 0.55, 0.75, 0.3, 0.6, 0.3, 0.55, 0.35, 0.55, 0.35, 0.6, 0.45, 0.9, 0.5, 0.9, 0.5, 0.95, 0.45, 0.95, 0.85, 0.3, 0.85, 0.25, 0.9, 0.25, 0.9, 0.3, 0.55, 0.9, 0.55, 0.95, 0.5, 0.95, 0.5, 0.9, 0.15, 0.05, 0.15, 5.654e-08, 0.2, 5.171e-08, 0.2, 0.05, 0.85, 0.2, 0.8, 0.2, 0.8, 0.15, 0.85, 0.15, 0.5, 0.35, 0.5, 0.3, 0.55, 0.3, 0.55, 0.35, 0.55, 0.95, 0.55, 0.9, 0.6, 0.9, 0.6, 0.95, 0.55, 0.75, 0.55, 0.7, 0.6, 0.7, 0.6, 0.75, 0.6, 0.9, 0.65, 0.9, 0.65, 0.95, 0.6, 0.95, 0.15, 0.1, 0.15, 0.05, 0.2, 0.05, 0.2, 0.1, 0.65, 0.75, 0.6, 0.75, 0.6, 0.7, 0.65, 0.7, 0.5, 0.4, 0.5, 0.35, 0.55, 0.35, 0.55, 0.4, 0.65, 0.95, 0.65, 0.9, 0.7, 0.9, 0.7, 0.95, 0.65, 0.75, 0.65, 0.7, 0.7, 0.7, 0.7, 0.75, 0.1, 0.85, 0.15, 0.85, 0.15, 0.9, 0.1, 0.9, 0.15, 0.15, 0.15, 0.1, 0.2, 0.1, 0.2, 0.15, 0.75, 0.95, 0.7, 0.95, 0.7, 0.9, 0.75, 0.9, 0.5, 0.45, 0.5, 0.4, 0.55, 0.4, 0.55, 0.45, 0.2, 0.9, 0.15, 0.9, 0.15, 0.85, 0.2, 0.85, 0.7, 0.75, 0.7, 0.7, 0.75, 0.7, 0.75, 0.75, 0.8, 0.9, 0.8, 0.95, 0.75, 0.95, 0.75, 0.9, -6.569e-09, 0.3, 6.072e-09, 0.25, 0.05, 0.25, 0.05, 0.3, 0.75, 0.05, 0.75, 0.0, 0.8, 0.0, 0.8, 0.05, 0.05, 0.3, 0.05, 0.25, 0.1, 0.25, 0.1, 0.3, 0.85, 0.35, 0.85, 0.3, 0.9, 0.3, 0.9, 0.35, 0.4, 0.2, 0.4, 0.15, 0.45, 0.15, 0.45, 0.2, 0.8, 0.2, 0.85, 0.2, 0.85, 0.25, 0.8, 0.25, 0.1, 0.3, 0.1, 0.25, 0.15, 0.25, 0.15, 0.3, 0.75, 0.1, 0.75, 0.05, 0.8, 0.05, 0.8, 0.1, 0.15, 0.3, 0.15, 0.25, 0.2, 0.25, 0.2, 0.3, 0.85, 0.4, 0.85, 0.35, 0.9, 0.35, 0.9, 0.4, 0.4, 0.25, 0.4, 0.2, 0.45, 0.2, 0.45, 0.25, 0.6, 0.75, 0.65, 0.75, 0.65, 0.8, 0.6, 0.8, 0.2, 0.3, 0.2, 0.25, 0.25, 0.25, 0.25, 0.3, 0.75, 0.15, 0.75, 0.1, 0.8, 0.1, 0.8, 0.15, 0.25, 0.3, 0.25, 0.25, 0.3, 0.25, 0.3, 0.3, 0.85, 0.45, 0.85, 0.4, 0.9, 0.4, 0.9, 0.45, 0.4, 0.3, 0.4, 0.25, 0.45, 0.25, 0.45, 0.3, 0.4, 0.35, 0.4, 0.3, 0.45, 0.3, 0.45, 0.35, 0.4, 0.4, 0.4, 0.35, 0.45, 0.35, 0.45, 0.4, 0.75, 0.2, 0.75, 0.15, 0.8, 0.15, 0.8, 0.2, 0.5, 0.5, 0.5, 0.45, 0.55, 0.45, 0.55, 0.5, 0.95, 0.45, 1.0, 0.45, 1.0, 0.5, 0.95, 0.5, 1.0, 0.55, 0.95, 0.55, 0.95, 0.5, 1.0, 0.5, 0.0, 0.45, 0.0, 0.4, 0.05, 0.4, 0.05, 0.45, 0.05, 0.45, 0.05, 0.4, 0.1, 0.4, 0.1, 0.45, 0.75, 0.25, 0.75, 0.2, 0.8, 0.2, 0.8, 0.25, -3.558e-09, 0.55, -4.085e-09, 0.5, 0.05, 0.5, 0.05, 0.55, 0.95, 0.55, 1.0, 0.55, 1.0, 0.6, 0.95, 0.6, 1.0, 0.65, 0.95, 0.65, 0.95, 0.6, 1.0, 0.6, 0.1, 0.45, 0.1, 0.4, 0.15, 0.4, 0.15, 0.45, 0.15, 0.45, 0.15, 0.4, 0.2, 0.4, 0.2, 0.45, 0.75, 0.3, 0.75, 0.25, 0.8, 0.25, 0.8, 0.3, 0.05, 0.55, 0.05, 0.5, 0.1, 0.5, 0.1, 0.55, 0.8, 0.9, 0.85, 0.9, 0.85, 0.95, 0.8, 0.95, 1.0, 0.85, 0.95, 0.85, 0.95, 0.8, 1.0, 0.8, 0.8, 0.3, 0.8, 0.35, 0.75, 0.35, 0.75, 0.3, 0.1, 0.55, 0.1, 0.5, 0.15, 0.5, 0.15, 0.55, 0.75, 0.4, 0.75, 0.35, 0.8, 0.35, 0.8, 0.4, 0.15, 0.55, 0.15, 0.5, 0.2, 0.5, 0.2, 0.55, 0.8, 0.3, 0.8, 0.25, 0.85, 0.25, 0.85, 0.3, 0.75, 0.45, 0.75, 0.4, 0.8, 0.4, 0.8, 0.45, 0.8, 0.45, 0.8, 0.5, 0.75, 0.5, 0.75, 0.45, 0.2, 0.55, 0.2, 0.5, 0.25, 0.5, 0.25, 0.55, 0.75, 0.55, 0.75, 0.5, 0.8, 0.5, 0.8, 0.55, 0.25, 0.55, 0.25, 0.5, 0.3, 0.5, 0.3, 0.55, 0.8, 0.35, 0.8, 0.3, 0.85, 0.3, 0.85, 0.35, 0.75, 0.6, 0.75, 0.55, 0.8, 0.55, 0.8, 0.6, 0.8, 0.6, 0.8, 0.65, 0.75, 0.65, 0.75, 0.6, 0.3, 0.55, 0.3, 0.5, 0.35, 0.5, 0.35, 0.55, 0.75, 0.7, 0.75, 0.65, 0.8, 0.65, 0.8, 0.7, 0.35, 0.55, 0.35, 0.5, 0.4, 0.5, 0.4, 0.55, 0.8, 0.4, 0.8, 0.35, 0.85, 0.35, 0.85, 0.4, 0.75, 0.75, 0.75, 0.7, 0.8, 0.7, 0.8, 0.75, 0.05, 0.75, 0.05, 0.8, 0.0, 0.8, 0.0, 0.75, 0.2, 0.45, 0.2, 0.4, 0.25, 0.4, 0.25, 0.45, 0.1, 0.8, 0.05, 0.8, 0.05, 0.75, 0.1, 0.75, 0.1, 0.8, 0.1, 0.75, 0.15, 0.75, 0.15, 0.8, 0.85, 0.95, 0.85, 0.9, 0.9, 0.9, 0.9, 0.95, 0.15, 0.8, 0.15, 0.75, 0.2, 0.75, 0.2, 0.8, 0.25, 0.75, 0.25, 0.8, 0.2, 0.8, 0.2, 0.75, 0.25, 0.45, 0.25, 0.4, 0.3, 0.4, 0.3, 0.45, 0.45, 0.55, 0.4, 0.55, 0.4, 0.5, 0.45, 0.5, 0.25, 0.8, 0.25, 0.75, 0.3, 0.75, 0.3, 0.8, 0.35, 0.8, 0.3, 0.8, 0.3, 0.75, 0.35, 0.75, 0.35, 0.8, 0.35, 0.75, 0.4, 0.75, 0.4, 0.8, 0.45, 0.75, 0.45, 0.8, 0.4, 0.8, 0.4, 0.75, 0.3, 0.45, 0.3, 0.4, 0.35, 0.4, 0.35, 0.45, 0.85, 0.45, 0.8, 0.45, 0.8, 0.4, 0.85, 0.4, 0.45, 0.8, 0.45, 0.75, 0.5, 0.75, 0.5, 0.8, 0.95, 0.95, 0.9, 0.95, 0.9, 0.9, 0.95, 0.9, 0.5, 0.8, 0.5, 0.75, 0.55, 0.75, 0.55, 0.8, 0.9583, 0.6274, 0.9583, 0.4472, 0.9662, 0.4472, 0.9662, 0.6274, 0.9583, 0.9233, 0.9583, 0.8859, 0.9662, 0.8859, 0.9662, 0.9233, 0.9238, 0.3088, 0.9238, 0.2638, 0.9789, 0.2638, 0.9789, 0.3088, 0.09025, 0.7283, 0.09025, 0.6833, 0.09987, 0.6902, 0.09987, 0.738, 0.03516, 0.4665, 0.03516, 0.6833, 0.02553, 0.6902, 0.02553, 0.4598, 0.09987, 0.738, 0.09987, 0.6902, 0.1742, 0.6902, 0.1742, 0.738, 0.1742, 0.6902, 0.3229, 0.6925, 0.3194, 0.7099, 0.3094, 0.7246, 0.1742, 0.6902, 0.3094, 0.7246, 0.2945, 0.7345, 0.2769, 0.738, 0.1742, 0.738, 0.1742, 0.6902, 0.2769, 0.738, 0.2256, 0.738, 0.9045, 0.7417, 0.9045, 0.784, 0.8547, 0.784, 0.8639, 0.7417, 0.8187, 0.3322, 0.7246, 0.3322, 0.6835, 0.2881, 0.745, 0.2881, 0.9238, 0.2331, 0.8187, 0.2331, 0.8187, 0.1844, 0.9238, 0.1844, 0.6306, 0.07762, 0.7246, 0.07762, 0.6835, 0.1217, 0.6221, 0.1217, 0.005909, 0.2175, 0.005909, 0.2897, 3.768e-09, 0.2736, 8.188e-09, 0.2151, 0.02273, 0.2195, 0.02273, 0.3033, 0.005909, 0.2897, 0.005909, 0.2175, 0.04792, 0.2208, 0.04792, 0.3124, 0.02273, 0.3033, 0.02273, 0.2195, 0.07762, 0.2213, 0.07762, 0.3155, 0.04792, 0.3124, 0.04792, 0.2208, 0.07762, 0.2213, 0.3322, 0.2213, 0.3322, 0.3155, 0.07762, 0.3155, 0.3619, 0.2208, 0.3619, 0.3124, 0.3322, 0.3155, 0.3322, 0.2213, 0.3871, 0.2195, 0.3871, 0.3033, 0.3619, 0.3124, 0.3619, 0.2208, 0.4039, 0.2175, 0.4039, 0.2897, 0.3871, 0.3033, 0.3871, 0.2195, 0.6268, 0.4039, 0.6988, 0.4039, 0.6828, 0.4098, 0.6244, 0.4098, 0.6288, 0.3871, 0.7124, 0.3871, 0.6988, 0.4039, 0.6268, 0.4039, 0.6301, 0.3619, 0.7214, 0.3619, 0.7124, 0.3871, 0.6288, 0.3871, 0.6306, 0.3322, 0.7246, 0.3322, 0.7214, 0.3619, 0.6301, 0.3619, 0.6301, 0.04792, 0.7214, 0.04792, 0.7246, 0.07762, 0.6306, 0.07762, 0.6288, 0.02273, 0.7124, 0.02273, 0.7214, 0.04792, 0.6301, 0.04792, 0.6268, 0.005909, 0.6988, 0.005909, 0.7124, 0.02273, 0.6288, 0.02273, 0.4098, 0.2151, 0.4098, 0.2736, 0.4039, 0.2897, 0.4039, 0.2175, 0.8532, 0.5286, 0.7481, 0.5286, 0.7481, 0.4799, 0.8532, 0.4799, 0.6244, -1.712e-09, 0.6828, 2.698e-09, 0.6988, 0.005909, 0.6268, 0.005909, 0.349, 0.6571, 0.4106, 0.6571, 0.4193, 0.738, 0.3684, 0.738, 0.3361, 0.6969, 0.8189, 0.8649, 0.8189, 0.9071, 0.769, 0.9071, 0.7598, 0.8649, 0.4722, 0.4907, 0.4106, 0.4907, 0.4193, 0.4098, 0.4701, 0.4098, 0.03516, 0.4195, 0.03516, 0.4665, 0.02553, 0.4598, 0.02553, 0.4098, 0.9583, 0.6666, 0.9583, 0.6274, 0.9662, 0.6274, 0.9662, 0.6666, 0.9583, 0.8859, 0.9583, 0.7057, 0.9662, 0.7057, 0.9662, 0.8859, 0.9238, 0.2638, 0.9238, 0.04706, 0.9789, 0.04706, 0.9789, 0.2638, 0.09025, 0.6833, 0.09025, 0.4665, 0.09987, 0.4598, 0.09987, 0.6902, 0.09987, 0.6902, 0.09987, 0.4598, 0.1742, 0.4598, 0.1742, 0.6902, 0.1742, 0.6902, 0.1742, 0.4598, 0.3229, 0.4553, 0.3229, 0.6925, 0.3229, 0.4553, 0.1742, 0.4598, 0.3094, 0.4231, 0.3194, 0.4379, 0.3094, 0.4231, 0.1742, 0.4598, 0.2769, 0.4098, 0.2945, 0.4133])
me_cube_002.materials.append(mat_redgster)
me_cube_002.materials.append(mat_keys)
me_cube_002.update()

# ---- objects
ob_cube = bpy.data.objects.new('Cube', me_cube_002)

# ---- transforms, parenting, visibility, modifiers, constraints
ob_cube.location = (0.0, 0.0, 0.0)

# ---- collection membership
col_collection.objects.link(ob_cube)

# ---- scene / render settings (as saved in the file)
scene.frame_start = 1; scene.frame_end = 250; scene.frame_set(1)
scene.render.engine = 'BLENDER_EEVEE_NEXT'
bpy.context.view_layer.update()

# ---- added for rendering (the .blend has no active camera and no usable light): camera, sun
cam_auto = bpy.data.cameras.new('AutoCamera')
cam_auto.lens = 50.0
cam_auto.sensor_width = 36.0
cam_auto.clip_end = 1000.0
ob_auto_camera = bpy.data.objects.new('AutoCamera', cam_auto)
scene.collection.objects.link(ob_auto_camera)
ob_auto_camera.location = (2.87088, -3.44505, 2.8434)
ob_auto_camera.rotation_euler = (1.09748, -7.21219e-08, 0.694738)
scene.camera = ob_auto_camera
light_auto_sun = bpy.data.lights.new('AutoSun', 'SUN')
light_auto_sun.energy = 3.0
light_auto_sun.angle = 0.0523599
ob_auto_sun = bpy.data.objects.new('AutoSun', light_auto_sun)
scene.collection.objects.link(ob_auto_sun)
ob_auto_sun.rotation_euler = (0.872665, 0.174533, 0.523599)
bpy.context.view_layer.update()
